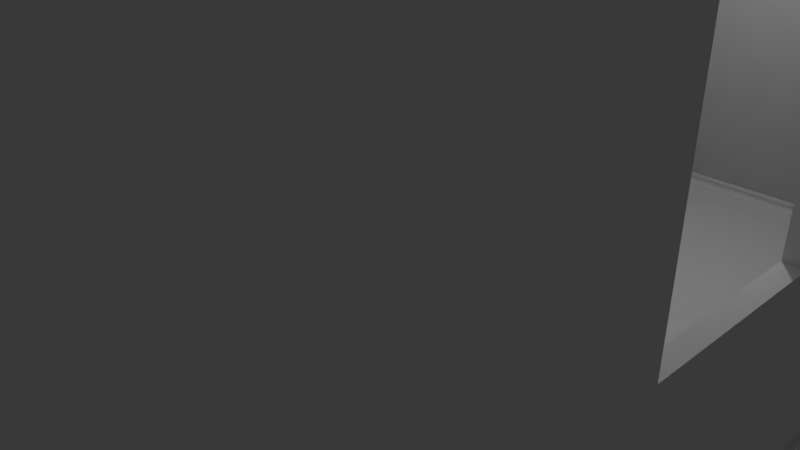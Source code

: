 # Source: Room.blend  (saved by Blender 2.79.0; exported with 4.5.12 LTS)
import bpy
from mathutils import Matrix  # noqa: F401  (used for matrix-valued properties, if any)

bpy.ops.wm.read_factory_settings(use_empty=True)
scene = bpy.context.scene
scene.name = 'Scene'

# ---- collections
col_collection_1 = bpy.data.collections.new('Collection 1'); scene.collection.children.link(col_collection_1)

# ---- materials (node trees are filled in below, after node groups)
mat_material = bpy.data.materials.new('Material')
mat_material.alpha_threshold = 0.0
mat_material.use_transparent_shadow = False
mat_material.roughness = 0.5
mat_material.line_color = (0.0, 0.0, 0.0, 1.0)
mat_material_002 = bpy.data.materials.new('Material.002')
mat_material_002.alpha_threshold = 0.0
mat_material_002.use_transparent_shadow = False
mat_material_002.roughness = 0.5
mat_material_002.line_color = (0.0, 0.0, 0.0, 1.0)
mat_material_003 = bpy.data.materials.new('Material.003')
mat_material_003.alpha_threshold = 0.0
mat_material_003.use_transparent_shadow = False
mat_material_003.roughness = 0.5
mat_material_003.line_color = (0.0, 0.0, 0.0, 1.0)

# ---- material node trees

# ---- world
world_world = bpy.data.worlds.new('World'); scene.world = world_world
world_world.color = (0.05088, 0.05088, 0.05088)
world_world.use_sun_shadow = False
world_world.sun_shadow_jitter_overblur = 0.0
world_world.cycles.sampling_method = 'MANUAL'

# ---- cameras
cam_camera = bpy.data.cameras.new('Camera')
cam_camera.clip_end = 100.0
cam_camera.lens = 35.0
cam_camera.sensor_width = 32.0
cam_camera.sensor_height = 18.0
cam_camera.ortho_scale = 7.314
cam_camera.dof.focus_distance = 0.0
cam_camera.dof.aperture_fstop = 128.0

# ---- lights
light_lamp = bpy.data.lights.new('Lamp', 'POINT')
light_lamp.transmission_factor = 0.0
light_lamp.cutoff_distance = 30.0
light_lamp.energy = 100.0
light_lamp.shadow_buffer_clip_start = 1.001
light_lamp.shadow_soft_size = 0.1
light_lamp.shadow_maximum_resolution = 0.006
light_lamp.use_absolute_resolution = True

# ---- meshes
me_cylinder_001 = bpy.data.meshes.new('Cylinder.001')
me_cylinder_001.from_pydata([(0.0, 1.0, -1.0), (0.0, 1.0, 1.0), (0.1951, 0.9808, -1.0), (0.1951, 0.9808, 1.0), (0.3827, 0.9239, -1.0), (0.3827, 0.9239, 1.0), (0.5556, 0.8315, -1.0), (0.5556, 0.8315, 1.0), (0.7071, 0.7071, -1.0), (0.7071, 0.7071, 1.0), (0.8315, 0.5556, -1.0), (0.8315, 0.5556, 1.0), (0.9239, 0.3827, -1.0), (0.9239, 0.3827, 1.0), (0.9808, 0.1951, -1.0), (0.9808, 0.1951, 1.0), (1.0, 7.55e-08, -1.0), (1.0, 7.55e-08, 1.0), (0.9808, -0.1951, -1.0), (0.9808, -0.1951, 1.0), (0.9239, -0.3827, -1.0), (0.9239, -0.3827, 1.0), (0.8315, -0.5556, -1.0), (0.8315, -0.5556, 1.0), (0.7071, -0.7071, -1.0), (0.7071, -0.7071, 1.0), (0.5556, -0.8315, -1.0), (0.5556, -0.8315, 1.0), (0.3827, -0.9239, -1.0), (0.3827, -0.9239, 1.0), (0.1951, -0.9808, -1.0), (0.1951, -0.9808, 1.0), (-2.384e-07, -1.0, -1.0), (-2.384e-07, -1.0, 1.0), (-0.1951, -0.9808, -1.0), (-0.1951, -0.9808, 1.0), (-0.3827, -0.9239, -1.0), (-0.3827, -0.9239, 1.0), (-0.5556, -0.8315, -1.0), (-0.5556, -0.8315, 1.0), (-0.7071, -0.7071, -1.0), (-0.7071, -0.7071, 1.0), (-0.8315, -0.5556, -1.0), (-0.8315, -0.5556, 1.0), (-0.9239, -0.3827, -1.0), (-0.9239, -0.3827, 1.0), (-0.9808, -0.1951, -1.0), (-0.9808, -0.1951, 1.0), (-1.0, 9.656e-07, -1.0), (-1.0, 9.656e-07, 1.0), (-0.9808, 0.1951, -1.0), (-0.9808, 0.1951, 1.0), (-0.9239, 0.3827, -1.0), (-0.9239, 0.3827, 1.0), (-0.8315, 0.5556, -1.0), (-0.8315, 0.5556, 1.0), (-0.7071, 0.7071, -1.0), (-0.7071, 0.7071, 1.0), (-0.5556, 0.8315, -1.0), (-0.5556, 0.8315, 1.0), (-0.3827, 0.9239, -1.0), (-0.3827, 0.9239, 1.0), (-0.1951, 0.9808, -1.0), (-0.1951, 0.9808, 1.0)], [], [(0, 1, 3, 2), (2, 3, 5, 4), (4, 5, 7, 6), (6, 7, 9, 8), (8, 9, 11, 10), (10, 11, 13, 12), (12, 13, 15, 14), (14, 15, 17, 16), (16, 17, 19, 18), (18, 19, 21, 20), (20, 21, 23, 22), (22, 23, 25, 24), (24, 25, 27, 26), (26, 27, 29, 28), (28, 29, 31, 30), (30, 31, 33, 32), (32, 33, 35, 34), (34, 35, 37, 36), (36, 37, 39, 38), (38, 39, 41, 40), (40, 41, 43, 42), (42, 43, 45, 44), (44, 45, 47, 46), (46, 47, 49, 48), (48, 49, 51, 50), (50, 51, 53, 52), (52, 53, 55, 54), (54, 55, 57, 56), (56, 57, 59, 58), (58, 59, 61, 60), (3, 1, 63, 61, 59, 57, 55, 53, 51, 49, 47, 45, 43, 41, 39, 37, 35, 33, 31, 29, 27, 25, 23, 21, 19, 17, 15, 13, 11, 9, 7, 5), (60, 61, 63, 62), (62, 63, 1, 0), (0, 2, 4, 6, 8, 10, 12, 14, 16, 18, 20, 22, 24, 26, 28, 30, 32, 34, 36, 38, 40, 42, 44, 46, 48, 50, 52, 54, 56, 58, 60, 62)])
me_cylinder_001.polygons.foreach_set('use_smooth', [True] * 34)
_uv = me_cylinder_001.uv_layers.new(name='UVMap')
_uv.uv.foreach_set('vector', [0.8595, 0.5, 0.8595, 1.0, 0.8187, 1.0, 0.8187, 0.5, 0.8187, 0.5, 0.8187, 1.0, 0.7787, 1.0, 0.7787, 0.5, 0.7787, 0.5, 0.7787, 1.0, 0.741, 1.0, 0.741, 0.5, 0.741, 0.5, 0.741, 1.0, 0.7071, 1.0, 0.7071, 0.5, 1.0, 1.49e-08, 1.0, 0.5, 0.9712, 0.5, 0.9712, 0.0, 0.9712, 0.0, 0.9712, 0.5, 0.9372, 0.5, 0.9372, 1.49e-08, 0.9372, 1.49e-08, 0.9372, 0.5, 0.8995, 0.5, 0.8995, 2.98e-08, 0.8995, 2.98e-08, 0.8995, 0.5, 0.8595, 0.5, 0.8595, 0.0, 0.8595, 0.0, 0.8595, 0.5, 0.8187, 0.5, 0.8187, 1.49e-08, 0.8187, 1.49e-08, 0.8187, 0.5, 0.7787, 0.5, 0.7787, 0.0, 0.7787, 0.0, 0.7787, 0.5, 0.741, 0.5, 0.741, 2.98e-08, 0.741, 2.98e-08, 0.741, 0.5, 0.7071, 0.5, 0.7071, 1.49e-08, 0.4142, 0.5, 0.4142, 0.0, 0.4481, 0.0, 0.4481, 0.5, 0.4481, 0.5, 0.4481, 0.0, 0.4858, 2.98e-08, 0.4858, 0.5, 0.4858, 0.5, 0.4858, 2.98e-08, 0.5258, 0.0, 0.5258, 0.5, 0.5258, 0.5, 0.5258, 0.0, 0.5666, 0.0, 0.5666, 0.5, 0.5666, 0.5, 0.5666, 0.0, 0.6066, 0.0, 0.6066, 0.5, 0.6066, 0.5, 0.6066, 0.0, 0.6443, 2.98e-08, 0.6443, 0.5, 0.6443, 0.5, 0.6443, 2.98e-08, 0.6783, 0.0, 0.6783, 0.5, 0.6783, 0.5, 0.6783, 0.0, 0.7071, 0.0, 0.7071, 0.5, 0.7071, 0.5, 0.7071, 1.0, 0.6732, 1.0, 0.6732, 0.5, 0.6732, 0.5, 0.6732, 1.0, 0.6355, 1.0, 0.6355, 0.5, 0.6355, 0.5, 0.6355, 1.0, 0.5955, 1.0, 0.5955, 0.5, 0.5955, 0.5, 0.5955, 1.0, 0.5547, 1.0, 0.5547, 0.5, 0.5547, 0.5, 0.5547, 1.0, 0.5147, 1.0, 0.5147, 0.5, 0.5147, 0.5, 0.5147, 1.0, 0.477, 1.0, 0.477, 0.5, 0.477, 0.5, 0.477, 1.0, 0.4431, 1.0, 0.4431, 0.5, 0.4431, 0.5, 0.4431, 1.0, 0.4142, 1.0, 0.4142, 0.5, 1.0, 0.5, 1.0, 1.0, 0.9712, 1.0, 0.9712, 0.5, 0.9712, 0.5, 0.9712, 1.0, 0.9372, 1.0, 0.9372, 0.5, 0.2675, 0.9856, 0.2275, 0.9952, 0.1867, 0.9952, 0.1467, 0.9856, 0.109, 0.9669, 0.07508, 0.9396, 0.04624, 0.905, 0.02357, 0.8642, 0.007959, 0.819, 0.0, 0.7709, 0.0, 0.7219, 0.007959, 0.6738, 0.02357, 0.6285, 0.04624, 0.5878, 0.07508, 0.5531, 0.109, 0.5259, 0.1467, 0.5072, 0.1867, 0.4976, 0.2275, 0.4976, 0.2675, 0.5072, 0.3052, 0.5259, 0.3391, 0.5531, 0.368, 0.5878, 0.3906, 0.6285, 0.4063, 0.6738, 0.4142, 0.7219, 0.4142, 0.7709, 0.4063, 0.819, 0.3906, 0.8642, 0.368, 0.905, 0.3391, 0.9396, 0.3052, 0.9669, 0.9372, 0.5, 0.9372, 1.0, 0.8995, 1.0, 0.8995, 0.5, 0.8995, 0.5, 0.8995, 1.0, 0.8595, 1.0, 0.8595, 0.5, 2.481e-08, 0.2733, 0.0, 0.2243, 0.007959, 0.1762, 0.02357, 0.1309, 0.04624, 0.0902, 0.07508, 0.05554, 0.109, 0.02832, 0.1467, 0.009561, 0.1867, 2.98e-08, 0.2275, 0.0, 0.2675, 0.009561, 0.3052, 0.02832, 0.3391, 0.05554, 0.368, 0.0902, 0.3906, 0.1309, 0.4063, 0.1762, 0.4142, 0.2243, 0.4142, 0.2733, 0.4063, 0.3214, 0.3906, 0.3666, 0.368, 0.4074, 0.3391, 0.442, 0.3052, 0.4693, 0.2675, 0.488, 0.2275, 0.4976, 0.1867, 0.4976, 0.1467, 0.488, 0.109, 0.4693, 0.07508, 0.442, 0.04624, 0.4074, 0.02357, 0.3666, 0.007959, 0.3214])
me_cylinder_001.use_remesh_preserve_volume = False
me_cylinder_001.use_remesh_preserve_attributes = False
me_cylinder_001.use_mirror_vertex_groups = False
me_cylinder_001.update()
me_cube_044 = bpy.data.meshes.new('Cube.044')
me_cube_044.from_pydata([(-1.0, -1.0, -1.0), (-1.0, -1.0, 1.0), (-1.0, 1.0, -1.0), (-1.0, 1.0, 1.0), (1.0, -1.0, -1.0), (1.0, -1.0, 1.0), (1.0, 1.0, -1.0), (1.0, 1.0, 1.0)], [], [(0, 1, 3, 2), (2, 3, 7, 6), (6, 7, 5, 4), (4, 5, 1, 0), (2, 6, 4, 0), (7, 3, 1, 5)])
_uv = me_cube_044.uv_layers.new(name='UVMap')
_uv.uv.foreach_set('vector', [0.0, 0.0, 1.0, 0.0, 1.0, 1.0, 0.0, 1.0, 0.0, 0.0, 1.0, 0.0, 1.0, 1.0, 0.0, 1.0, 0.0, 0.0, 1.0, 0.0, 1.0, 1.0, 0.0, 1.0, 0.0, 0.0, 1.0, 0.0, 1.0, 1.0, 0.0, 1.0, 0.0, 0.0, 1.0, 0.0, 1.0, 1.0, 0.0, 1.0, 0.0, 0.0, 1.0, 0.0, 1.0, 1.0, 0.0, 1.0])
me_cube_044.use_remesh_preserve_volume = False
me_cube_044.use_remesh_preserve_attributes = False
me_cube_044.use_mirror_vertex_groups = False
me_cube_044.update()
me_cube_003 = bpy.data.meshes.new('Cube.003')
me_cube_003.from_pydata([(-7.62, -5.04, -0.1488), (-7.62, -5.04, 0.1488), (-7.62, 5.04, -0.1488), (-7.62, 5.04, 0.1488), (7.62, -5.04, -0.1488), (7.62, -5.04, 0.1488), (7.62, 5.04, -0.1488), (7.62, 5.04, 0.1488)], [], [(0, 1, 3, 2), (2, 3, 7, 6), (6, 7, 5, 4), (4, 5, 1, 0), (2, 6, 4, 0), (7, 3, 1, 5)])
_uv = me_cube_003.uv_layers.new(name='UVMap')
_uv.uv.foreach_set('vector', [1.0, 0.5, 0.9859, 0.5, 0.9859, 0.0, 1.0, 0.0, 0.9717, 0.756, 0.9576, 0.756, 0.9576, 0.0, 0.9717, 0.0, 1.0, 1.0, 0.9859, 1.0, 0.9859, 0.5, 1.0, 0.5, 0.9717, 0.0, 0.9859, 0.0, 0.9859, 0.756, 0.9717, 0.756, 1.359e-07, 0.756, 0.0, 4.731e-08, 0.4788, 0.0, 0.4788, 0.756, 0.9576, 0.0, 0.9576, 0.756, 0.4788, 0.756, 0.4788, 4.731e-08])
me_cube_003.use_remesh_preserve_volume = False
me_cube_003.use_remesh_preserve_attributes = False
me_cube_003.use_mirror_vertex_groups = False
me_cube_003.update()
me_cube_050 = bpy.data.meshes.new('Cube.050')
me_cube_050.from_pydata([(-4.94, -0.09, -3.995), (-4.94, -0.09, 3.995), (-4.94, 0.09, -3.995), (-4.94, 0.09, 3.995), (4.94, -0.09, -3.995), (4.94, -0.09, 3.995), (4.94, 0.09, -3.995), (4.94, 0.09, 3.995)], [], [(0, 1, 3, 2), (2, 3, 7, 6), (6, 7, 5, 4), (4, 5, 1, 0), (2, 6, 4, 0), (7, 3, 1, 5)])
_uv = me_cube_050.uv_layers.new(name='UVMap')
_uv.uv.foreach_set('vector', [0.0, 0.0, 1.0, 0.0, 1.0, 1.0, 0.0, 1.0, 0.0, 0.0, 1.0, 0.0, 1.0, 1.0, 0.0, 1.0, 0.0, 0.0, 1.0, 0.0, 1.0, 1.0, 0.0, 1.0, 0.0, 0.0, 1.0, 0.0, 1.0, 1.0, 0.0, 1.0, 0.0, 0.0, 1.0, 0.0, 1.0, 1.0, 0.0, 1.0, 0.0, 0.0, 1.0, 0.0, 1.0, 1.0, 0.0, 1.0])
me_cube_050.use_remesh_preserve_volume = False
me_cube_050.use_remesh_preserve_attributes = False
me_cube_050.use_mirror_vertex_groups = False
me_cube_050.update()
me_cube_050.normals_split_custom_set([tuple(v) for v in zip(*[iter([-0.5774, -0.5773, -0.5774, -0.5774, -0.5773, 0.5774, -0.5774, 0.5773, 0.5774, -0.5774, 0.5773, -0.5774, -0.5774, 0.5774, -0.5773, -0.5773, 0.5774, 0.5774, 0.5774, 0.5774, 0.5773, 0.5773, 0.5774, -0.5774, 0.5774, 0.5773, -0.5774, 0.5774, 0.5773, 0.5774, 0.5774, -0.5773, 0.5774, 0.5774, -0.5773, -0.5774, 0.5774, -0.5774, -0.5773, 0.5773, -0.5774, 0.5774, -0.5774, -0.5774, 0.5773, -0.5773, -0.5774, -0.5774, -0.5774, 0.5773, -0.5774, 0.5774, 0.5773, -0.5774, 0.5774, -0.5773, -0.5774, -0.5774, -0.5773, -0.5774, 0.5774, 0.5773, 0.5774, -0.5774, 0.5773, 0.5774, -0.5774, -0.5773, 0.5774, 0.5774, -0.5773, 0.5774])] * 3)])
me_cube_034 = bpy.data.meshes.new('Cube.034')
me_cube_034.from_pydata([(-1.0, -1.0, -1.0), (-1.0, -1.0, 1.0), (-1.0, 1.0, -1.0), (-1.0, 1.0, 1.0), (1.0, -1.0, -1.0), (1.0, -1.0, 1.0), (1.0, 1.0, -1.0), (1.0, 1.0, 1.0)], [], [(0, 1, 3, 2), (2, 3, 7, 6), (6, 7, 5, 4), (4, 5, 1, 0), (2, 6, 4, 0), (7, 3, 1, 5)])
me_cube_034.use_remesh_preserve_volume = False
me_cube_034.use_remesh_preserve_attributes = False
me_cube_034.use_mirror_vertex_groups = False
me_cube_034.update()
me_cube_028 = bpy.data.meshes.new('Cube.028')
me_cube_028.from_pydata([(5.0, 0.01911, 0.08089), (-5.0, 0.01911, 0.08089), (5.0, 0.01911, -0.08089), (-5.0, 0.01911, -0.08089), (5.0, 0.08089, 0.08089), (-5.0, 0.08089, 0.08089), (5.0, 0.08089, -0.08089), (-5.0, 0.08089, -0.08089), (5.0, 0.01911, -0.05506), (5.0, 0.01911, -0.03195), (5.0, 0.01911, -0.008836), (5.0, 0.01911, 0.01428), (5.0, 0.01911, 0.03739), (5.0, 0.01911, 0.0605), (-5.0, 0.01911, 0.0605), (-5.0, 0.01911, 0.03739), (-5.0, 0.01911, 0.01427), (-5.0, 0.01911, -0.008836), (-5.0, 0.01911, -0.03195), (-5.0, 0.01911, -0.05506), (5.0, 0.08089, 0.0605), (5.0, 0.06471, 0.03739), (5.0, 0.05662, 0.01428), (5.0, 0.05662, -0.008836), (5.0, 0.06471, -0.03195), (5.0, 0.08089, -0.05506), (-5.0, 0.08089, -0.05506), (-5.0, 0.06471, -0.03195), (-5.0, 0.05662, -0.008836), (-5.0, 0.05662, 0.01427), (-5.0, 0.06471, 0.03739), (-5.0, 0.08089, 0.0605)], [], [(8, 19, 3, 2), (2, 3, 7, 6), (20, 31, 5, 4), (4, 5, 1, 0), (13, 20, 4, 0), (31, 14, 1, 5), (7, 3, 19, 26), (26, 19, 18, 27), (27, 18, 17, 28), (28, 17, 16, 29), (29, 16, 15, 30), (30, 15, 14, 31), (2, 6, 25, 8), (8, 25, 24, 9), (9, 24, 23, 10), (10, 23, 22, 11), (11, 22, 21, 12), (12, 21, 20, 13), (6, 7, 26, 25), (25, 26, 27, 24), (24, 27, 28, 23), (23, 28, 29, 22), (22, 29, 30, 21), (21, 30, 31, 20), (0, 1, 14, 13), (13, 14, 15, 12), (12, 15, 16, 11), (11, 16, 17, 10), (10, 17, 18, 9), (9, 18, 19, 8)])
_uv = me_cube_028.uv_layers.new(name='UVMap')
_uv.uv.foreach_set('vector', [0.0, 0.0, 1.0, 0.0, 1.0, 1.0, 0.0, 1.0, 0.0, 0.0, 1.0, 0.0, 1.0, 1.0, 0.0, 1.0, 0.0, 0.0, 1.0, 0.0, 1.0, 1.0, 0.0, 1.0, 0.0, 0.0, 1.0, 0.0, 1.0, 1.0, 0.0, 1.0, 0.0, 0.0, 1.0, 0.0, 1.0, 1.0, 0.0, 1.0, 0.0, 0.0, 1.0, 0.0, 1.0, 1.0, 0.0, 1.0, 0.0, 0.0, 1.0, 0.0, 1.0, 1.0, 0.0, 1.0, 0.0, 0.0, 1.0, 0.0, 1.0, 1.0, 0.0, 1.0, 0.0, 0.0, 1.0, 0.0, 1.0, 1.0, 0.0, 1.0, 0.0, 0.0, 1.0, 0.0, 1.0, 1.0, 0.0, 1.0, 0.0, 0.0, 1.0, 0.0, 1.0, 1.0, 0.0, 1.0, 0.0, 0.0, 1.0, 0.0, 1.0, 1.0, 0.0, 1.0, 0.0, 0.0, 1.0, 0.0, 1.0, 1.0, 0.0, 1.0, 0.0, 0.0, 1.0, 0.0, 1.0, 1.0, 0.0, 1.0, 0.0, 0.0, 1.0, 0.0, 1.0, 1.0, 0.0, 1.0, 0.0, 0.0, 1.0, 0.0, 1.0, 1.0, 0.0, 1.0, 0.0, 0.0, 1.0, 0.0, 1.0, 1.0, 0.0, 1.0, 0.0, 0.0, 1.0, 0.0, 1.0, 1.0, 0.0, 1.0, 0.0, 0.0, 1.0, 0.0, 1.0, 1.0, 0.0, 1.0, 0.0, 0.0, 1.0, 0.0, 1.0, 1.0, 0.0, 1.0, 0.0, 0.0, 1.0, 0.0, 1.0, 1.0, 0.0, 1.0, 0.0, 0.0, 1.0, 0.0, 1.0, 1.0, 0.0, 1.0, 0.0, 0.0, 1.0, 0.0, 1.0, 1.0, 0.0, 1.0, 0.0, 0.0, 1.0, 0.0, 1.0, 1.0, 0.0, 1.0, 0.0, 0.0, 1.0, 0.0, 1.0, 1.0, 0.0, 1.0, 0.0, 0.0, 1.0, 0.0, 1.0, 1.0, 0.0, 1.0, 0.0, 0.0, 1.0, 0.0, 1.0, 1.0, 0.0, 1.0, 0.0, 0.0, 1.0, 0.0, 1.0, 1.0, 0.0, 1.0, 0.0, 0.0, 1.0, 0.0, 1.0, 1.0, 0.0, 1.0, 0.0, 0.0, 1.0, 0.0, 1.0, 1.0, 0.0, 1.0])
me_cube_028.use_remesh_preserve_volume = False
me_cube_028.use_remesh_preserve_attributes = False
me_cube_028.use_mirror_vertex_groups = False
me_cube_028.update()
me_cube_009 = bpy.data.meshes.new('Cube.009')
me_cube_009.from_pydata([(-1.0, -1.0, -0.6325), (-1.0, -1.0, 1.641), (-1.0, 1.0, -0.6325), (-1.0, 1.0, 1.641), (1.0, -1.0, -0.6325), (1.0, -1.0, 1.641), (1.0, 1.0, -0.6325), (1.0, 1.0, 1.641), (0.1122, 1.0, -0.6325), (-0.7862, 1.0, -0.6325), (-0.7862, 1.0, 1.641), (0.1122, 1.0, 1.641), (-0.7862, -1.0, -0.6325), (0.1122, -1.0, -0.6325), (0.1122, -1.0, 1.641), (-0.7862, -1.0, 1.641), (-1.0, -1.0, -0.05171), (-1.0, -1.0, 1.171), (-1.0, 1.0, 1.171), (-1.0, 1.0, -0.05171), (1.0, 1.0, 1.171), (1.0, 1.0, -0.05171), (1.0, -1.0, 1.171), (1.0, -1.0, -0.05171), (0.1122, -1.0, 1.171), (0.1122, -1.0, -0.05171), (-0.7862, -1.0, 1.171), (-0.7862, -1.0, -0.05171), (-0.7862, 1.0, 1.171), (-0.7862, 1.0, -0.05171), (0.1122, 1.0, 1.171), (0.1122, 1.0, -0.05171)], [], [(17, 1, 3, 18), (30, 11, 7, 20), (20, 7, 5, 22), (8, 6, 4, 13), (10, 3, 1, 15), (7, 11, 14, 5), (11, 10, 15, 14), (2, 9, 12, 0), (8, 13, 25, 31), (18, 3, 10, 28), (28, 10, 11, 30), (27, 29, 28, 26), (2, 19, 29, 9), (19, 18, 28, 29), (28, 30, 24, 26), (6, 21, 23, 4), (21, 20, 22, 23), (8, 31, 21, 6), (31, 30, 20, 21), (0, 16, 19, 2), (16, 17, 18, 19), (25, 24, 30, 31), (9, 29, 27, 12), (17, 22, 5, 1), (16, 27, 26, 17), (23, 25, 13, 4), (23, 22, 24, 25), (12, 27, 16, 0)])
_uv = me_cube_009.uv_layers.new(name='UVMap')
_uv.uv.foreach_set('vector', [0.0, 0.0, 1.0, 0.0, 1.0, 1.0, 0.0, 1.0, 0.0, 0.0, 1.0, 0.0, 1.0, 1.0, 0.0, 1.0, 0.0, 0.0, 1.0, 0.0, 1.0, 1.0, 0.0, 1.0, 0.0, 0.0, 1.0, 0.0, 1.0, 1.0, 0.0, 1.0, 0.0, 0.0, 1.0, 0.0, 1.0, 1.0, 0.0, 1.0, 0.0, 0.0, 1.0, 0.0, 1.0, 1.0, 0.0, 1.0, 0.0, 0.0, 1.0, 0.0, 1.0, 1.0, 0.0, 1.0, 0.0, 0.0, 1.0, 0.0, 1.0, 1.0, 0.0, 1.0, 0.0, 0.0, 0.0, 1.0, 0.0, 0.0, 1.0, 0.0, 0.0, 0.0, 1.0, 0.0, 1.0, 1.0, 0.0, 1.0, 0.0, 0.0, 1.0, 0.0, 1.0, 1.0, 0.0, 1.0, 0.0, 0.0, 1.0, 0.0, 1.0, 1.0, 0.0, 1.0, 0.0, 0.0, 1.0, 0.0, 1.0, 1.0, 0.0, 1.0, 0.0, 0.0, 1.0, 0.0, 1.0, 1.0, 0.0, 1.0, 0.0, 0.0, 1.0, 0.0, 1.0, 1.0, 0.0, 1.0, 0.0, 0.0, 1.0, 0.0, 1.0, 1.0, 0.0, 1.0, 0.0, 0.0, 1.0, 0.0, 1.0, 1.0, 0.0, 1.0, 0.0, 0.0, 1.0, 0.0, 1.0, 1.0, 0.0, 1.0, 0.0, 0.0, 1.0, 0.0, 1.0, 1.0, 0.0, 1.0, 0.0, 0.0, 1.0, 0.0, 1.0, 1.0, 0.0, 1.0, 0.0, 0.0, 1.0, 0.0, 1.0, 1.0, 0.0, 1.0, 0.0, 0.0, 1.0, 0.0, 1.0, 1.0, 0.0, 1.0, 0.0, 1.0, 1.0, 1.0, 0.0, 0.0, 0.0, 1.591e-07, 0.0, 0.0, 1.0, 0.0, 1.0, 1.0, 0.0, 1.0, 0.0, 0.0, 1.0, 0.0, 1.0, 1.0, 0.0, 1.0, 0.0, 0.0, 0.0, 1.0, 0.0, 1.0, 1.0, 1.0, 0.0, 0.0, 1.0, 0.0, 1.0, 1.0, 0.0, 1.0, 0.0, 1.591e-07, 1.0, 0.0, 1.0, 1.0, 1.552e-07, 1.0])
me_cube_009.use_remesh_preserve_volume = False
me_cube_009.use_remesh_preserve_attributes = False
me_cube_009.use_mirror_vertex_groups = False
me_cube_009.update()
me_cube_008 = bpy.data.meshes.new('Cube.008')
me_cube_008.from_pydata([(0.1, -5.01, -5.535), (0.1, -5.01, 6.468), (-0.1, -5.01, -5.535), (-0.1, -5.01, 6.468), (0.1, 5.01, -5.535), (0.1, 5.01, 6.468), (-0.1, 5.01, -5.535), (-0.1, 5.01, 6.468)], [], [(0, 1, 3, 2), (2, 3, 7, 6), (6, 7, 5, 4), (4, 5, 1, 0), (2, 6, 4, 0), (7, 3, 1, 5)])
_uv = me_cube_008.uv_layers.new(name='UVMap')
_uv.uv.foreach_set('vector', [0.0, 0.0, 1.0, 0.0, 1.0, 1.0, 0.0, 1.0, 0.0, 0.0, 1.0, 0.0, 1.0, 1.0, 0.0, 1.0, 0.0, 0.0, 1.0, 0.0, 1.0, 1.0, 0.0, 1.0, 0.0, 0.0, 1.0, 0.0, 1.0, 1.0, 0.0, 1.0, 0.0, 0.0, 1.0, 0.0, 1.0, 1.0, 0.0, 1.0, 0.0, 1.0, 5.439e-06, 0.0, 1.0, 0.0, 1.0, 1.0])
me_cube_008.use_remesh_preserve_volume = False
me_cube_008.use_remesh_preserve_attributes = False
me_cube_008.use_mirror_vertex_groups = False
me_cube_008.update()
me_cylinder = bpy.data.meshes.new('Cylinder')
me_cylinder.from_pydata([(0.3523, 1.318, -8.492), (-0.5595, 3.25, 8.519), (1.646, 1.332, -8.497), (1.091, 3.239, 8.523), (2.663, 1.408, -8.503), (2.61, 3.281, 8.525), (3.593, 1.583, -8.508), (3.658, 3.416, 8.527), (4.947, 1.685, -8.512), (4.679, 3.308, 8.527), (6.322, 1.5, -8.514), (5.306, 2.859, 8.53), (6.917, 0.9668, -8.518), (5.792, 2.163, 8.533), (7.473, 0.2786, -8.521), (6.083, 1.507, 8.535), (7.442, -0.6847, -8.525), (6.136, 0.4676, 8.537), (6.94, -2.187, -8.528), (5.771, -1.028, 8.538), (6.757, -3.414, -8.527), (5.455, -2.123, 8.538), (7.084, -4.733, -8.52), (5.246, -2.955, 8.535), (6.445, -6.124, -8.519), (5.443, -4.033, 8.526), (4.722, -5.609, -8.516), (5.189, -5.255, 8.519), (3.029, -5.719, -8.515), (4.299, -5.155, 8.516), (1.146, -5.67, -8.522), (2.806, -5.182, 8.516), (-0.6967, -5.629, -8.523), (1.277, -5.204, 8.516), (-1.982, -5.698, -8.521), (-0.4043, -5.265, 8.522), (-3.68, -5.779, -8.516), (-1.791, -5.369, 8.521), (-5.474, -6.42, -8.52), (-3.964, -5.55, 8.52), (-6.009, -5.505, -8.522), (-6.024, -6.024, 8.52), (-5.988, -4.382, -8.514), (-6.306, -4.935, 8.521), (-5.855, -3.332, -8.506), (-6.138, -3.731, 8.522), (-5.883, -2.131, -8.502), (-6.623, -2.234, 8.522), (-6.293, -0.6909, -8.503), (-7.141, -0.37, 8.522), (-6.227, -0.04754, -8.504), (-7.362, 1.021, 8.52), (-5.939, 0.8752, -8.499), (-7.039, 2.214, 8.513), (-5.139, 1.504, -8.495), (-6.169, 2.986, 8.513), (-3.631, 1.598, -8.488), (-5.079, 3.368, 8.511), (-2.428, 1.485, -8.485), (-3.987, 3.412, 8.511), (-1.682, 1.384, -8.485), (-2.819, 3.294, 8.513), (-0.7037, 1.321, -8.486), (-1.621, 3.299, 8.515)], [], [(0, 1, 3, 2), (2, 3, 5, 4), (4, 5, 7, 6), (6, 7, 9, 8), (8, 9, 11, 10), (10, 11, 13, 12), (12, 13, 15, 14), (14, 15, 17, 16), (16, 17, 19, 18), (18, 19, 21, 20), (20, 21, 23, 22), (22, 23, 25, 24), (24, 25, 27, 26), (26, 27, 29, 28), (28, 29, 31, 30), (30, 31, 33, 32), (32, 33, 35, 34), (34, 35, 37, 36), (36, 37, 39, 38), (38, 39, 41, 40), (40, 41, 43, 42), (42, 43, 45, 44), (44, 45, 47, 46), (46, 47, 49, 48), (48, 49, 51, 50), (50, 51, 53, 52), (52, 53, 55, 54), (54, 55, 57, 56), (56, 57, 59, 58), (58, 59, 61, 60), (3, 1, 63, 61, 59, 57, 55, 53, 51, 49, 47, 45, 43, 41, 39, 37, 35, 33, 31, 29, 27, 25, 23, 21, 19, 17, 15, 13, 11, 9, 7, 5), (60, 61, 63, 62), (62, 63, 1, 0), (0, 2, 4, 6, 8, 10, 12, 14, 16, 18, 20, 22, 24, 26, 28, 30, 32, 34, 36, 38, 40, 42, 44, 46, 48, 50, 52, 54, 56, 58, 60, 62)])
me_cylinder.use_remesh_preserve_volume = False
me_cylinder.use_remesh_preserve_attributes = False
me_cylinder.use_mirror_vertex_groups = False
me_cylinder.update()
me_cube_002 = bpy.data.meshes.new('Cube.002')
me_cube_002.from_pydata([(-1.0, -1.0, -1.0), (-1.0, -1.0, 1.0), (-1.0, 1.0, -1.0), (-1.0, 1.0, 1.0), (1.0, -1.0, -1.0), (1.0, -1.0, 1.0), (1.0, 1.0, -1.0), (1.0, 1.0, 1.0)], [], [(0, 1, 3, 2), (2, 3, 7, 6), (6, 7, 5, 4), (4, 5, 1, 0), (2, 6, 4, 0), (7, 3, 1, 5)])
me_cube_002.use_remesh_preserve_volume = False
me_cube_002.use_remesh_preserve_attributes = False
me_cube_002.use_mirror_vertex_groups = False
me_cube_002.update()
me_cube_007 = bpy.data.meshes.new('Cube.007')
me_cube_007.from_pydata([(-1.0, -0.2925, -0.4585), (-1.0, -0.2925, -0.2635), (-1.0, 0.9359, -0.4585), (-1.0, 0.9359, 1.0), (1.0, -0.2925, -0.4585), (1.0, -0.2925, -0.2635), (1.0, 0.9359, -0.4585), (1.0, 0.9359, 1.0), (-1.0, 0.1874, 0.278), (-1.0, 0.3515, 0.278), (-1.0, 0.3515, 0.4585), (-1.0, 0.5157, 0.4585), (-1.0, 0.5157, 0.639), (-1.0, 0.6563, 0.639), (-1.0, 0.6563, 0.8195), (-1.0, 0.7968, 0.8195), (-1.0, 0.7968, 1.0), (1.0, 0.7968, 1.0), (1.0, 0.7968, 0.8195), (1.0, 0.6563, 0.8195), (1.0, 0.6563, 0.639), (1.0, 0.5157, 0.639), (1.0, 0.5157, 0.4585), (1.0, 0.3515, 0.4585), (1.0, 0.3515, 0.278), (1.0, 0.1874, 0.278), (1.0, 0.1874, 0.09747), (-1.0, 0.1874, 0.09747), (1.0, 0.02264, 0.09747), (1.0, 0.02264, -0.08303), (1.0, -0.1403, -0.08303), (-1.0, -0.1403, -0.08303), (-1.0, 0.02264, -0.08303), (-1.0, 0.02264, 0.09747), (1.0, -0.1403, -0.2635), (-1.0, -0.1403, -0.2635)], [], [(2, 3, 7, 6), (4, 5, 1, 0), (34, 35, 1, 5), (7, 3, 16, 17), (17, 16, 15, 18), (18, 15, 14, 19), (19, 14, 13, 20), (20, 13, 12, 21), (21, 12, 11, 22), (22, 11, 10, 23), (23, 10, 9, 24), (24, 9, 8, 25), (6, 4, 0, 2), (25, 8, 27, 26), (26, 27, 33, 28), (28, 33, 32, 29), (29, 32, 31, 30), (30, 31, 35, 34), (0, 1, 35, 31, 32, 33, 27, 8, 9, 10, 11, 12, 13, 14, 15, 16, 3, 2), (6, 7, 17, 18, 19, 20, 21, 22, 23, 24, 25, 26, 28, 29, 30, 34, 5, 4)])
_uv = me_cube_007.uv_layers.new(name='UVMap')
_uv.uv.foreach_set('vector', [0.0, 0.0, 1.0, 0.0, 1.0, 1.0, 0.0, 1.0, 0.0, 0.0, 1.0, 0.0, 1.0, 1.0, 0.0, 1.0, 0.0, 0.0, 1.0, 0.0, 1.0, 1.0, 0.0, 1.0, 0.0, 0.0, 1.0, 0.0, 1.0, 1.0, 0.0, 1.0, 0.0, 0.0, 1.0, 0.0, 1.0, 1.0, 0.0, 1.0, 0.0, 0.0, 1.0, 0.0, 1.0, 1.0, 0.0, 1.0, 0.0, 0.0, 1.0, 0.0, 1.0, 1.0, 0.0, 1.0, 0.0, 0.0, 1.0, 0.0, 1.0, 1.0, 0.0, 1.0, 0.0, 0.0, 1.0, 0.0, 1.0, 1.0, 0.0, 1.0, 0.0, 0.0, 1.0, 0.0, 1.0, 1.0, 0.0, 1.0, 0.0, 0.0, 1.0, 0.0, 1.0, 1.0, 0.0, 1.0, 0.0, 0.0, 1.0, 0.0, 1.0, 1.0, 0.0, 1.0, 0.0, 0.0, 1.0, 0.0, 1.0, 1.0, 0.0, 1.0, 0.0, 0.0, 1.0, 0.0, 1.0, 1.0, 0.0, 1.0, 0.0, 0.0, 1.0, 0.0, 1.0, 1.0, 0.0, 1.0, 0.0, 0.0, 1.0, 0.0, 1.0, 1.0, 0.0, 1.0, 0.0, 0.0, 1.0, 0.0, 1.0, 1.0, 0.0, 1.0, 0.0, 0.0, 1.0, 0.0, 1.0, 1.0, 0.0, 1.0, 0.5, 1.0, 0.671, 0.9698, 0.8214, 0.883, 0.933, 0.75, 0.9924, 0.5868, 0.9924, 0.4132, 0.933, 0.25, 0.8214, 0.117, 0.671, 0.03015, 0.5, 0.0, 0.329, 0.03015, 0.1786, 0.117, 0.06699, 0.25, 0.007596, 0.4132, 0.007596, 0.5868, 0.06699, 0.75, 0.1786, 0.883, 0.329, 0.9698, 0.5, 1.0, 0.671, 0.9698, 0.8214, 0.883, 0.933, 0.75, 0.9924, 0.5868, 0.9924, 0.4132, 0.933, 0.25, 0.8214, 0.117, 0.671, 0.03015, 0.5, 0.0, 0.329, 0.03015, 0.1786, 0.117, 0.06699, 0.25, 0.007596, 0.4132, 0.007596, 0.5868, 0.06699, 0.75, 0.1786, 0.883, 0.329, 0.9698])
me_cube_007.use_remesh_preserve_volume = False
me_cube_007.use_remesh_preserve_attributes = False
me_cube_007.use_mirror_vertex_groups = False
me_cube_007.update()
me_cube_001 = bpy.data.meshes.new('Cube.001')
me_cube_001.from_pydata([(0.5461, -4.599, -3.482), (0.5461, -4.599, 4.418), (0.3461, -4.599, -3.482), (0.3461, -4.599, 4.418), (0.5461, 5.401, -3.482), (0.5461, 5.401, 4.418), (0.3461, 5.401, -3.482), (0.3461, 5.401, 4.418), (0.3461, 1.668, -3.482), (0.3461, -0.9652, -3.482), (0.3461, -0.9652, 4.418), (0.3461, 1.668, 4.418), (0.5461, -0.9652, -3.482), (0.5461, 1.668, -3.482), (0.5461, 1.668, 4.418), (0.5461, -0.9652, 4.418), (0.5461, -4.599, 2.735), (0.3461, -4.599, 2.735), (0.3461, 5.401, 2.735), (0.5461, 5.401, 2.735), (0.5461, 1.668, 2.735), (0.5461, -0.9652, 2.735), (0.3461, -0.9652, 2.735), (0.3461, 1.668, 2.735)], [(8, 18), (7, 23), (11, 22), (10, 17), (2, 22)], [(16, 1, 3, 17), (23, 11, 7, 18), (18, 7, 5, 19), (8, 6, 4, 13), (10, 3, 1, 15), (7, 11, 14, 5), (11, 10, 15, 14), (2, 9, 12, 0), (9, 8, 13, 12), (17, 3, 10, 22), (22, 10, 11, 23), (23, 8, 13, 20), (2, 17, 22, 9), (22, 23, 20, 21), (1, 16, 0, 12, 21, 20, 13, 4, 19, 5, 14, 15), (6, 18, 19, 4), (8, 23, 18, 6), (0, 16, 17, 2), (9, 22, 21, 12)])
_k = set([(0, 2), (0, 12), (0, 16), (1, 3), (1, 15), (1, 16), (4, 6), (4, 13), (4, 19), (5, 7), (5, 14), (5, 19), (8, 13), (9, 12), (10, 15), (11, 14), (12, 13), (12, 21), (13, 20), (14, 15), (16, 17), (18, 19), (20, 21), (20, 23), (21, 22)])
me_cube_001.attributes.new('sharp_edge', 'BOOLEAN', 'EDGE').data.foreach_set('value', [ (min(e.vertices), max(e.vertices)) in _k for e in me_cube_001.edges])
_uv = me_cube_001.uv_layers.new(name='UVMap')
_uv.uv.foreach_set('vector', [0.5, 0.0, 1.0, 0.0, 1.0, 1.0, 0.5, 1.0, 0.5, 0.6667, 1.0, 0.6667, 1.0, 1.0, 0.5, 1.0, 0.5, 0.0, 1.0, 0.0, 1.0, 1.0, 0.5, 1.0, 0.6667, 0.0, 1.0, 0.0, 1.0, 1.0, 0.6667, 1.0, 0.6667, 0.0, 1.0, 0.0, 1.0, 1.0, 0.6667, 1.0, 0.0, 0.0, 0.3333, 0.0, 0.3333, 1.0, 0.0, 1.0, 0.3333, 0.0, 0.6667, 0.0, 0.6667, 1.0, 0.3333, 1.0, 0.0, 0.0, 0.3333, 0.0, 0.3333, 1.0, 0.0, 1.0, 0.3333, 0.0, 0.6667, 0.0, 0.6667, 1.0, 0.3333, 1.0, 0.5, 0.0, 1.0, 0.0, 1.0, 0.3333, 0.5, 0.3333, 0.5, 0.3333, 1.0, 0.3333, 1.0, 0.6667, 0.5, 0.6667, 0.0, 0.0, 0.0, 0.0, 0.0, 0.0, 0.0, 0.0, 0.0, 0.0, 0.5, 0.0, 0.5, 0.3333, 0.0, 0.3333, 0.5, 0.3333, 0.0, 0.0, 0.5, 0.3333, 0.5, 0.6667, 8.891e-05, 0.7899, 8.891e-05, 0.6217, 8.887e-05, 8.887e-05, 0.3634, 8.887e-05, 0.3634, 0.6217, 0.6267, 0.6217, 0.6267, 8.93e-05, 0.9999, 8.91e-05, 0.9999, 0.6217, 0.9999, 0.7899, 0.6267, 0.7899, 0.3634, 0.7899, 0.0, 0.0, 0.5, 0.0, 0.5, 1.0, 0.0, 1.0, 0.0, 0.6667, 0.5, 0.6667, 0.5, 1.0, 0.0, 1.0, 0.0, 0.0, 0.5, 0.0, 0.5, 1.0, 0.0, 1.0, 0.0, 0.0, 0.0, 0.0, 0.0, 0.0, 0.0, 0.0])
me_cube_001.use_remesh_preserve_volume = False
me_cube_001.use_remesh_preserve_attributes = False
me_cube_001.use_mirror_vertex_groups = False
me_cube_001.update()
me_cube = bpy.data.meshes.new('Cube')
me_cube.from_pydata([(1.0, 1.0, -1.0), (1.0, -1.0, -1.0), (-1.0, -1.0, -1.0), (-1.0, 1.0, -1.0), (1.0, 1.0, 1.0), (1.0, -1.0, 1.0), (-1.0, -1.0, 1.0), (-1.0, 1.0, 1.0)], [], [(0, 1, 2, 3), (4, 7, 6, 5), (0, 4, 5, 1), (1, 5, 6, 2), (2, 6, 7, 3), (4, 0, 3, 7)])
_uv = me_cube.uv_layers.new(name='UVMap')
_uv.uv.foreach_set('vector', [0.0, 0.0, 1.0, 0.0, 1.0, 1.0, 0.0, 1.0, 0.0, 0.0, 1.0, 0.0, 1.0, 1.0, 0.0, 1.0, 0.0, 0.0, 1.0, 0.0, 1.0, 1.0, 0.0, 1.0, 0.0, 0.0, 1.0, 0.0, 1.0, 1.0, 0.0, 1.0, 0.0, 0.0, 1.0, 0.0, 1.0, 1.0, 0.0, 1.0, 0.0, 0.0, 1.0, 0.0, 1.0, 1.0, 0.0, 1.0])
me_cube.materials.append(mat_material)
me_cube.use_remesh_preserve_volume = False
me_cube.use_remesh_preserve_attributes = False
me_cube.use_mirror_vertex_groups = False
me_cube.update()
me_cube_005 = bpy.data.meshes.new('Cube.005')
me_cube_005.from_pydata([(1.0, 1.0, -1.0), (1.0, -1.0, -1.0), (-1.0, -1.0, -1.0), (-1.0, 1.0, -1.0), (1.0, 1.0, 1.0), (1.0, -1.0, 1.0), (-1.0, -1.0, 1.0), (-1.0, 1.0, 1.0)], [], [(0, 1, 2, 3), (4, 7, 6, 5), (0, 4, 5, 1), (1, 5, 6, 2), (2, 6, 7, 3), (4, 0, 3, 7)])
_uv = me_cube_005.uv_layers.new(name='UVMap')
_uv.uv.foreach_set('vector', [0.3331, 0.9998, 0.0001998, 0.9998, 0.0001998, 0.6669, 0.3331, 0.6669, 0.3331, 0.3331, 0.0001998, 0.3331, 0.0001998, 0.0001999, 0.3331, 0.0001998, 0.6665, 0.0001998, 0.6665, 0.3331, 0.3335, 0.3331, 0.3335, 0.0001998, 0.6665, 0.3335, 0.6665, 0.6665, 0.3335, 0.6665, 0.3335, 0.3335, 0.6669, 0.3331, 0.6669, 0.0001998, 0.9998, 0.0001998, 0.9998, 0.3331, 0.3331, 0.3335, 0.3331, 0.6665, 0.0001999, 0.6665, 0.0001998, 0.3335])
me_cube_005.materials.append(mat_material_002)
me_cube_005.use_remesh_preserve_volume = False
me_cube_005.use_remesh_preserve_attributes = False
me_cube_005.use_mirror_vertex_groups = False
me_cube_005.update()
me_cube_006 = bpy.data.meshes.new('Cube.006')
me_cube_006.from_pydata([(1.0, 1.0, -1.0), (1.0, -1.0, -1.0), (-1.0, -1.0, -1.0), (-1.0, 1.0, -1.0), (1.0, 1.0, 1.0), (1.0, -1.0, 1.0), (-1.0, -1.0, 1.0), (-1.0, 1.0, 1.0)], [], [(0, 1, 2, 3), (4, 7, 6, 5), (0, 4, 5, 1), (1, 5, 6, 2), (2, 6, 7, 3), (4, 0, 3, 7)])
_uv = me_cube_006.uv_layers.new(name='UVMap')
_uv.uv.foreach_set('vector', [0.0, 0.0, 1.0, 0.0, 1.0, 1.0, 0.0, 1.0, 0.0, 0.0, 1.0, 0.0, 1.0, 1.0, 0.0, 1.0, 0.0, 0.0, 1.0, 0.0, 1.0, 1.0, 0.0, 1.0, 0.0, 0.0, 1.0, 0.0, 1.0, 1.0, 0.0, 1.0, 0.0, 0.0, 1.0, 0.0, 1.0, 1.0, 0.0, 1.0, 0.0, 0.0, 1.0, 0.0, 1.0, 1.0, 0.0, 1.0])
me_cube_006.materials.append(mat_material_003)
me_cube_006.use_remesh_preserve_volume = False
me_cube_006.use_remesh_preserve_attributes = False
me_cube_006.use_mirror_vertex_groups = False
me_cube_006.update()
me_cube_010 = bpy.data.meshes.new('Cube.010')
me_cube_010.from_pydata([(-1.0, -1.0, -1.0), (-1.0, -1.0, 1.0), (-1.0, 1.0, -1.0), (-1.0, 1.0, 1.0), (1.0, -1.0, -1.0), (1.0, -1.0, 1.0), (1.0, 1.0, -1.0), (1.0, 1.0, 1.0)], [], [(0, 1, 3, 2), (2, 3, 7, 6), (6, 7, 5, 4), (4, 5, 1, 0), (2, 6, 4, 0), (7, 3, 1, 5)])
me_cube_010.use_remesh_preserve_volume = False
me_cube_010.use_remesh_preserve_attributes = False
me_cube_010.use_mirror_vertex_groups = False
me_cube_010.update()
me_cube_011 = bpy.data.meshes.new('Cube.011')
me_cube_011.from_pydata([(-1.0, -1.0, -1.0), (-1.0, -1.0, 1.0), (-1.0, 1.0, -1.0), (-1.0, 1.0, 1.0), (1.0, -1.0, -1.0), (1.0, -1.0, 1.0), (1.0, 1.0, -1.0), (1.0, 1.0, 1.0)], [], [(0, 1, 3, 2), (2, 3, 7, 6), (6, 7, 5, 4), (4, 5, 1, 0), (2, 6, 4, 0), (7, 3, 1, 5)])
me_cube_011.use_remesh_preserve_volume = False
me_cube_011.use_remesh_preserve_attributes = False
me_cube_011.use_mirror_vertex_groups = False
me_cube_011.update()
me_cube_012 = bpy.data.meshes.new('Cube.012')
me_cube_012.from_pydata([(-1.0, -1.0, -1.0), (-1.0, -1.0, 1.0), (-1.0, 1.0, -1.0), (-1.0, 1.0, 1.0), (1.0, -1.0, -1.0), (1.0, -1.0, 1.0), (1.0, 1.0, -1.0), (1.0, 1.0, 1.0)], [], [(0, 1, 3, 2), (2, 3, 7, 6), (6, 7, 5, 4), (4, 5, 1, 0), (2, 6, 4, 0), (7, 3, 1, 5)])
me_cube_012.use_remesh_preserve_volume = False
me_cube_012.use_remesh_preserve_attributes = False
me_cube_012.use_mirror_vertex_groups = False
me_cube_012.update()
me_cube_013 = bpy.data.meshes.new('Cube.013')
me_cube_013.from_pydata([(-1.0, -1.0, -1.0), (-1.0, -1.0, 1.0), (-1.0, 1.0, -1.0), (-1.0, 1.0, 1.0), (1.0, -1.0, -1.0), (1.0, -1.0, 1.0), (1.0, 1.0, -1.0), (1.0, 1.0, 1.0)], [], [(0, 1, 3, 2), (2, 3, 7, 6), (6, 7, 5, 4), (4, 5, 1, 0), (2, 6, 4, 0), (7, 3, 1, 5)])
me_cube_013.use_remesh_preserve_volume = False
me_cube_013.use_remesh_preserve_attributes = False
me_cube_013.use_mirror_vertex_groups = False
me_cube_013.update()
me_cube_014 = bpy.data.meshes.new('Cube.014')
me_cube_014.from_pydata([(-1.0, -1.0, -1.0), (-1.0, -1.0, 1.0), (-1.0, 1.0, -1.0), (-1.0, 1.0, 1.0), (1.0, -1.0, -1.0), (1.0, -1.0, 1.0), (1.0, 1.0, -1.0), (1.0, 1.0, 1.0)], [], [(0, 1, 3, 2), (2, 3, 7, 6), (6, 7, 5, 4), (4, 5, 1, 0), (2, 6, 4, 0), (7, 3, 1, 5)])
me_cube_014.use_remesh_preserve_volume = False
me_cube_014.use_remesh_preserve_attributes = False
me_cube_014.use_mirror_vertex_groups = False
me_cube_014.update()
me_cube_015 = bpy.data.meshes.new('Cube.015')
me_cube_015.from_pydata([(-1.0, -1.0, -1.0), (-1.0, -1.0, 1.0), (-1.0, 1.0, -1.0), (-1.0, 1.0, 1.0), (1.0, -1.0, -1.0), (1.0, -1.0, 1.0), (1.0, 1.0, -1.0), (1.0, 1.0, 1.0)], [], [(0, 1, 3, 2), (2, 3, 7, 6), (6, 7, 5, 4), (4, 5, 1, 0), (2, 6, 4, 0), (7, 3, 1, 5)])
me_cube_015.use_remesh_preserve_volume = False
me_cube_015.use_remesh_preserve_attributes = False
me_cube_015.use_mirror_vertex_groups = False
me_cube_015.update()
me_cube_016 = bpy.data.meshes.new('Cube.016')
me_cube_016.from_pydata([(-1.0, -1.0, -1.0), (-1.0, -1.0, 1.0), (-1.0, 1.0, -1.0), (-1.0, 1.0, 1.0), (1.0, -1.0, -1.0), (1.0, -1.0, 1.0), (1.0, 1.0, -1.0), (1.0, 1.0, 1.0)], [], [(0, 1, 3, 2), (2, 3, 7, 6), (6, 7, 5, 4), (4, 5, 1, 0), (2, 6, 4, 0), (7, 3, 1, 5)])
me_cube_016.use_remesh_preserve_volume = False
me_cube_016.use_remesh_preserve_attributes = False
me_cube_016.use_mirror_vertex_groups = False
me_cube_016.update()
me_cube_017 = bpy.data.meshes.new('Cube.017')
me_cube_017.from_pydata([(-1.0, -1.0, -1.0), (-1.0, -1.0, 1.0), (-1.0, 1.0, -1.0), (-1.0, 1.0, 1.0), (1.0, -1.0, -1.0), (1.0, -1.0, 1.0), (1.0, 1.0, -1.0), (1.0, 1.0, 1.0)], [], [(0, 1, 3, 2), (2, 3, 7, 6), (6, 7, 5, 4), (4, 5, 1, 0), (2, 6, 4, 0), (7, 3, 1, 5)])
me_cube_017.use_remesh_preserve_volume = False
me_cube_017.use_remesh_preserve_attributes = False
me_cube_017.use_mirror_vertex_groups = False
me_cube_017.update()
me_cube_018 = bpy.data.meshes.new('Cube.018')
me_cube_018.from_pydata([(-1.0, -1.0, -1.0), (-1.0, -1.0, 1.0), (-1.0, 1.0, -1.0), (-1.0, 1.0, 1.0), (1.0, -1.0, -1.0), (1.0, -1.0, 1.0), (1.0, 1.0, -1.0), (1.0, 1.0, 1.0)], [], [(0, 1, 3, 2), (2, 3, 7, 6), (6, 7, 5, 4), (4, 5, 1, 0), (2, 6, 4, 0), (7, 3, 1, 5)])
me_cube_018.use_remesh_preserve_volume = False
me_cube_018.use_remesh_preserve_attributes = False
me_cube_018.use_mirror_vertex_groups = False
me_cube_018.update()
me_cube_019 = bpy.data.meshes.new('Cube.019')
me_cube_019.from_pydata([(-1.0, -1.0, -1.0), (-1.0, -1.0, 1.0), (-1.0, 1.0, -1.0), (-1.0, 1.0, 1.0), (1.0, -1.0, -1.0), (1.0, -1.0, 1.0), (1.0, 1.0, -1.0), (1.0, 1.0, 1.0)], [], [(0, 1, 3, 2), (2, 3, 7, 6), (6, 7, 5, 4), (4, 5, 1, 0), (2, 6, 4, 0), (7, 3, 1, 5)])
me_cube_019.use_remesh_preserve_volume = False
me_cube_019.use_remesh_preserve_attributes = False
me_cube_019.use_mirror_vertex_groups = False
me_cube_019.update()
me_cube_020 = bpy.data.meshes.new('Cube.020')
me_cube_020.from_pydata([(-1.0, -1.0, -1.0), (-1.0, -1.0, 1.0), (-1.0, 1.0, -1.0), (-1.0, 1.0, 1.0), (1.0, -1.0, -1.0), (1.0, -1.0, 1.0), (1.0, 1.0, -1.0), (1.0, 1.0, 1.0)], [], [(0, 1, 3, 2), (2, 3, 7, 6), (6, 7, 5, 4), (4, 5, 1, 0), (2, 6, 4, 0), (7, 3, 1, 5)])
me_cube_020.use_remesh_preserve_volume = False
me_cube_020.use_remesh_preserve_attributes = False
me_cube_020.use_mirror_vertex_groups = False
me_cube_020.update()
me_cube_021 = bpy.data.meshes.new('Cube.021')
me_cube_021.from_pydata([(-1.0, -1.0, -1.0), (-1.0, -1.0, 1.0), (-1.0, 1.0, -1.0), (-1.0, 1.0, 1.0), (1.0, -1.0, -1.0), (1.0, -1.0, 1.0), (1.0, 1.0, -1.0), (1.0, 1.0, 1.0)], [], [(0, 1, 3, 2), (2, 3, 7, 6), (6, 7, 5, 4), (4, 5, 1, 0), (2, 6, 4, 0), (7, 3, 1, 5)])
me_cube_021.use_remesh_preserve_volume = False
me_cube_021.use_remesh_preserve_attributes = False
me_cube_021.use_mirror_vertex_groups = False
me_cube_021.update()
me_cube_022 = bpy.data.meshes.new('Cube.022')
me_cube_022.from_pydata([(-1.0, -1.0, -1.0), (-1.0, -1.0, 1.0), (-1.0, 1.0, -1.0), (-1.0, 1.0, 1.0), (1.0, -1.0, -1.0), (1.0, -1.0, 1.0), (1.0, 1.0, -1.0), (1.0, 1.0, 1.0)], [], [(0, 1, 3, 2), (2, 3, 7, 6), (6, 7, 5, 4), (4, 5, 1, 0), (2, 6, 4, 0), (7, 3, 1, 5)])
me_cube_022.use_remesh_preserve_volume = False
me_cube_022.use_remesh_preserve_attributes = False
me_cube_022.use_mirror_vertex_groups = False
me_cube_022.update()
me_cube_023 = bpy.data.meshes.new('Cube.023')
me_cube_023.from_pydata([(-1.0, -1.0, -1.0), (-1.0, -1.0, 1.0), (-1.0, 1.0, -1.0), (-1.0, 1.0, 1.0), (1.0, -1.0, -1.0), (1.0, -1.0, 1.0), (1.0, 1.0, -1.0), (1.0, 1.0, 1.0)], [], [(0, 1, 3, 2), (2, 3, 7, 6), (6, 7, 5, 4), (4, 5, 1, 0), (2, 6, 4, 0), (7, 3, 1, 5)])
me_cube_023.use_remesh_preserve_volume = False
me_cube_023.use_remesh_preserve_attributes = False
me_cube_023.use_mirror_vertex_groups = False
me_cube_023.update()
me_cube_024 = bpy.data.meshes.new('Cube.024')
me_cube_024.from_pydata([(-1.0, -1.0, -1.0), (-1.0, -1.0, 1.0), (-1.0, 1.0, -1.0), (-1.0, 1.0, 1.0), (1.0, -1.0, -1.0), (1.0, -1.0, 1.0), (1.0, 1.0, -1.0), (1.0, 1.0, 1.0)], [], [(0, 1, 3, 2), (2, 3, 7, 6), (6, 7, 5, 4), (4, 5, 1, 0), (2, 6, 4, 0), (7, 3, 1, 5)])
me_cube_024.use_remesh_preserve_volume = False
me_cube_024.use_remesh_preserve_attributes = False
me_cube_024.use_mirror_vertex_groups = False
me_cube_024.update()
me_cube_025 = bpy.data.meshes.new('Cube.025')
me_cube_025.from_pydata([(-1.0, -1.0, -1.0), (-1.0, -1.0, 1.0), (-1.0, 1.0, -1.0), (-1.0, 1.0, 1.0), (1.0, -1.0, -1.0), (1.0, -1.0, 1.0), (1.0, 1.0, -1.0), (1.0, 1.0, 1.0)], [], [(0, 1, 3, 2), (2, 3, 7, 6), (6, 7, 5, 4), (4, 5, 1, 0), (2, 6, 4, 0), (7, 3, 1, 5)])
me_cube_025.use_remesh_preserve_volume = False
me_cube_025.use_remesh_preserve_attributes = False
me_cube_025.use_mirror_vertex_groups = False
me_cube_025.update()
me_cube_026 = bpy.data.meshes.new('Cube.026')
me_cube_026.from_pydata([(-0.9105, -5.405, -0.9846), (-0.9105, -5.405, 1.249), (-0.9105, -3.426, -0.9846), (-0.9105, -3.426, 1.249), (1.069, -5.405, -0.9846), (1.069, -5.405, 1.249), (1.069, -3.426, -0.9846), (1.069, -3.426, 1.249), (0.009069, -3.426, -0.9846), (-0.3935, -3.426, -0.9846), (-0.3935, -3.426, 1.249), (0.009069, -3.426, 1.249), (-0.3935, -5.405, -0.9846), (0.009069, -5.405, -0.9846), (0.009069, -5.405, 1.249), (-0.3935, -5.405, 1.249), (-0.9105, -5.405, -0.3932), (-0.9105, -5.405, 0.6061), (-0.9105, -3.426, 0.6061), (-0.9105, -3.426, -0.3932), (1.069, -3.426, 0.6061), (1.069, -3.426, -0.3932), (1.069, -5.405, 0.6061), (1.069, -5.405, -0.3932), (0.009069, -5.405, 0.6061), (0.009069, -5.405, -0.3932), (-0.3935, -5.405, 0.6061), (-0.3935, -5.405, -0.3932), (-0.3935, -3.426, 0.6061), (-0.3935, -3.426, -0.3932), (0.009069, -3.426, 0.6061), (0.009069, -3.426, -0.3932)], [(7, 30), (20, 31), (8, 21), (11, 28), (10, 18), (19, 28), (9, 31), (2, 29)], [(17, 1, 3, 18), (30, 11, 7, 20), (20, 7, 5, 22), (26, 15, 1, 17), (8, 6, 4, 13), (10, 3, 1, 15), (7, 11, 14, 5), (11, 10, 15, 14), (2, 9, 12, 0), (9, 8, 13, 12), (22, 5, 14, 24), (24, 14, 15, 26), (18, 3, 10, 28), (28, 10, 11, 30), (9, 29, 31, 8), (29, 27, 25, 31), (2, 19, 29, 9), (19, 18, 28, 29), (13, 25, 27, 12), (25, 24, 30, 31), (4, 23, 25, 13), (23, 22, 24, 25), (12, 27, 16, 0), (27, 26, 17, 16), (6, 21, 23, 4), (21, 20, 22, 23), (8, 31, 21, 6), (31, 30, 20, 21), (0, 16, 19, 2), (16, 17, 18, 19), (27, 29, 28, 26), (28, 30, 24, 26)])
_uv = me_cube_026.uv_layers.new(name='UVMap')
_uv.uv.foreach_set('vector', [0.6667, 0.0, 1.0, 0.0, 1.0, 1.0, 0.6667, 1.0, 0.6667, 0.6667, 1.0, 0.6667, 1.0, 1.0, 0.6667, 1.0, 0.6667, 0.0, 1.0, 0.0, 1.0, 1.0, 0.6667, 1.0, 0.6667, 0.6667, 1.0, 0.6667, 1.0, 1.0, 0.6667, 1.0, 0.6667, 0.0, 1.0, 0.0, 1.0, 1.0, 0.6667, 1.0, 0.0, 0.2612, 0.0, 9.033e-08, 1.0, 0.0, 1.0, 0.2612, 0.0, 1.0, 0.0, 0.4645, 1.0, 0.4645, 1.0, 1.0, 0.0, 0.4645, 0.0, 0.2612, 1.0, 0.2612, 1.0, 0.4645, 0.0, 0.0, 0.3333, 0.0, 0.3333, 1.0, 0.0, 1.0, 0.3333, 0.0, 0.6667, 0.0, 0.6667, 1.0, 0.3333, 1.0, 0.6667, 0.0, 1.0, 0.0, 1.0, 0.3333, 0.6667, 0.3333, 0.6667, 0.3333, 1.0, 0.3333, 1.0, 0.6667, 0.6667, 0.6667, 0.6667, 0.0, 1.0, 0.0, 1.0, 0.3333, 0.6667, 0.3333, 0.6667, 0.3333, 1.0, 0.3333, 1.0, 0.6667, 0.6667, 0.6667, 0.0, 0.3333, 0.3333, 0.3333, 0.3333, 0.6667, 0.0, 0.6667, 0.3333, 0.3333, 0.3333, 0.6667, 0.3333, 0.3333, 0.3333, 0.6667, 0.0, 0.0, 0.3333, 0.0, 0.3333, 0.3333, 0.0, 0.3333, 0.3333, 0.0, 0.6667, 0.0, 0.6667, 0.3333, 0.3333, 0.3333, 0.0, 0.3333, 0.3333, 0.3333, 0.3333, 0.6667, 0.0, 0.6667, 0.3333, 0.3333, 0.6667, 0.3333, 0.6667, 0.6667, 0.3333, 0.6667, 0.0, 0.0, 0.3333, 0.0, 0.3333, 0.3333, 0.0, 0.3333, 0.3333, 0.0, 0.6667, 0.0, 0.6667, 0.3333, 0.3333, 0.3333, 0.0, 0.6667, 0.3333, 0.6667, 0.3333, 1.0, 0.0, 1.0, 0.3333, 0.6667, 0.6667, 0.6667, 0.6667, 1.0, 0.3333, 1.0, 0.0, 0.0, 0.3333, 0.0, 0.3333, 1.0, 0.0, 1.0, 0.3333, 0.0, 0.6667, 0.0, 0.6667, 1.0, 0.3333, 1.0, 0.0, 0.6667, 0.3333, 0.6667, 0.3333, 1.0, 0.0, 1.0, 0.3333, 0.6667, 0.6667, 0.6667, 0.6667, 1.0, 0.3333, 1.0, 0.0, 0.0, 0.3333, 0.0, 0.3333, 1.0, 0.0, 1.0, 0.3333, 0.0, 0.6667, 0.0, 0.6667, 1.0, 0.3333, 1.0, 0.3333, 0.6667, 0.3333, 0.3333, 0.6667, 0.3333, 0.6667, 0.6667, 0.6667, 0.3333, 0.6667, 0.6667, 0.6667, 0.3333, 0.6667, 0.6667])
me_cube_026.use_remesh_preserve_volume = False
me_cube_026.use_remesh_preserve_attributes = False
me_cube_026.use_mirror_vertex_groups = False
me_cube_026.update()
me_cube_004 = bpy.data.meshes.new('Cube.004')
me_cube_004.from_pydata([(-1.0, -1.0, -1.0), (-1.0, -1.0, 1.257), (-1.0, 1.0, -1.0), (-1.0, 1.0, 1.257), (1.0, -1.0, -1.0), (1.0, -1.0, 1.257), (1.0, 1.0, -1.0), (1.0, 1.0, 1.257)], [], [(0, 1, 3, 2), (2, 3, 7, 6), (6, 7, 5, 4), (4, 5, 1, 0), (2, 6, 4, 0), (7, 3, 1, 5)])
_uv = me_cube_004.uv_layers.new(name='UVMap')
_uv.uv.foreach_set('vector', [0.0, 0.0, 1.0, 0.0, 1.0, 1.0, 0.0, 1.0, 0.0, 0.0, 1.0, 0.0, 1.0, 1.0, 0.0, 1.0, 0.0, 0.0, 1.0, 0.0, 1.0, 1.0, 0.0, 1.0, 0.0, 0.0, 1.0, 0.0, 1.0, 1.0, 0.0, 1.0, 0.0, 0.0, 1.0, 0.0, 1.0, 1.0, 0.0, 1.0, 0.0, 0.0, 1.0, 0.0, 1.0, 1.0, 0.0, 1.0])
me_cube_004.use_remesh_preserve_volume = False
me_cube_004.use_remesh_preserve_attributes = False
me_cube_004.use_mirror_vertex_groups = False
me_cube_004.update()
me_cube_029 = bpy.data.meshes.new('Cube.029')
me_cube_029.from_pydata([(5.0, 0.01911, 0.08089), (-5.0, 0.01911, 0.08089), (5.0, 0.01911, -0.08089), (-5.0, 0.01911, -0.08089), (5.0, 0.08089, 0.08089), (-5.0, 0.08089, 0.08089), (5.0, 0.08089, -0.08089), (-5.0, 0.08089, -0.08089), (5.0, 0.01911, -0.05506), (5.0, 0.01911, -0.03195), (5.0, 0.01911, -0.008836), (5.0, 0.01911, 0.01428), (5.0, 0.01911, 0.03739), (5.0, 0.01911, 0.0605), (-5.0, 0.01911, 0.0605), (-5.0, 0.01911, 0.03739), (-5.0, 0.01911, 0.01427), (-5.0, 0.01911, -0.008836), (-5.0, 0.01911, -0.03195), (-5.0, 0.01911, -0.05506), (5.0, 0.08089, 0.0605), (5.0, 0.06471, 0.03739), (5.0, 0.05662, 0.01428), (5.0, 0.05662, -0.008836), (5.0, 0.06471, -0.03195), (5.0, 0.08089, -0.05506), (-5.0, 0.08089, -0.05506), (-5.0, 0.06471, -0.03195), (-5.0, 0.05662, -0.008836), (-5.0, 0.05662, 0.01427), (-5.0, 0.06471, 0.03739), (-5.0, 0.08089, 0.0605)], [], [(8, 19, 3, 2), (2, 3, 7, 6), (20, 31, 5, 4), (4, 5, 1, 0), (13, 20, 4, 0), (31, 14, 1, 5), (7, 3, 19, 26), (26, 19, 18, 27), (27, 18, 17, 28), (28, 17, 16, 29), (29, 16, 15, 30), (30, 15, 14, 31), (2, 6, 25, 8), (8, 25, 24, 9), (9, 24, 23, 10), (10, 23, 22, 11), (11, 22, 21, 12), (12, 21, 20, 13), (6, 7, 26, 25), (25, 26, 27, 24), (24, 27, 28, 23), (23, 28, 29, 22), (22, 29, 30, 21), (21, 30, 31, 20), (0, 1, 14, 13), (13, 14, 15, 12), (12, 15, 16, 11), (11, 16, 17, 10), (10, 17, 18, 9), (9, 18, 19, 8)])
_uv = me_cube_029.uv_layers.new(name='UVMap')
_uv.uv.foreach_set('vector', [0.8403, 1.0, 0.8403, 0.0, 1.0, 0.0, 1.0, 1.0, 0.0, 0.0, 1.0, 0.0, 1.0, 1.0, 0.0, 1.0, 0.0, 0.0, 1.0, 0.0, 1.0, 1.0, 0.0, 1.0, 0.0, 0.0, 1.0, 0.0, 1.0, 1.0, 0.0, 1.0, 0.0, 0.0, 1.0, 0.0, 1.0, 1.0, 0.0, 1.0, 0.0, 0.0, 1.0, 0.0, 1.0, 1.0, 0.0, 1.0, 0.0, 0.0, 1.0, 0.0, 1.0, 1.0, 0.0, 1.0, 0.0, 0.0, 1.0, 0.0, 1.0, 1.0, 0.0, 1.0, 0.0, 0.0, 1.0, 0.0, 1.0, 1.0, 0.0, 1.0, 0.0, 0.0, 1.0, 0.0, 1.0, 1.0, 0.0, 1.0, 0.0, 0.0, 1.0, 0.0, 1.0, 1.0, 0.0, 1.0, 0.0, 0.0, 1.0, 0.0, 1.0, 1.0, 0.0, 1.0, 0.0, 0.0, 1.0, 0.0, 1.0, 1.0, 0.0, 1.0, 0.0, 0.0, 1.0, 0.0, 1.0, 1.0, 0.0, 1.0, 0.0, 0.0, 1.0, 0.0, 1.0, 1.0, 0.0, 1.0, 0.0, 0.0, 1.0, 0.0, 1.0, 1.0, 0.0, 1.0, 0.0, 0.0, 1.0, 0.0, 1.0, 1.0, 0.0, 1.0, 0.0, 0.0, 1.0, 0.0, 1.0, 1.0, 0.0, 1.0, 0.0, 0.0, 1.0, 0.0, 1.0, 1.0, 0.0, 1.0, 0.0, 0.0, 1.0, 0.0, 1.0, 1.0, 0.0, 1.0, 0.0, 0.0, 1.0, 0.0, 1.0, 1.0, 0.0, 1.0, 0.0, 0.0, 1.0, 0.0, 1.0, 1.0, 0.0, 1.0, 0.0, 0.0, 1.0, 0.0, 1.0, 1.0, 0.0, 1.0, 0.0, 0.0, 1.0, 0.0, 1.0, 1.0, 0.0, 1.0, 1.98e-06, 1.0, 0.0, 0.0, 0.126, 0.0, 0.126, 1.0, 0.126, 1.0, 0.126, 0.0, 0.2689, 0.0, 0.2689, 1.0, 0.2689, 1.0, 0.2689, 0.0, 0.4118, 0.0, 0.4118, 1.0, 0.4118, 1.0, 0.4118, 0.0, 0.5546, 0.0, 0.5546, 1.0, 0.5546, 1.0, 0.5546, 0.0, 0.6975, 0.0, 0.6975, 1.0, 0.6975, 1.0, 0.6975, 0.0, 0.8403, 0.0, 0.8403, 1.0])
me_cube_029.use_remesh_preserve_volume = False
me_cube_029.use_remesh_preserve_attributes = False
me_cube_029.use_mirror_vertex_groups = False
me_cube_029.update()
me_cube_030 = bpy.data.meshes.new('Cube.030')
me_cube_030.from_pydata([(5.0, 0.01911, 0.08089), (-5.0, 0.01911, 0.08089), (5.0, 0.01911, -0.08089), (-5.0, 0.01911, -0.08089), (5.0, 0.08089, 0.08089), (-5.0, 0.08089, 0.08089), (5.0, 0.08089, -0.08089), (-5.0, 0.08089, -0.08089), (5.0, 0.01911, -0.05506), (5.0, 0.01911, -0.03195), (5.0, 0.01911, -0.008836), (5.0, 0.01911, 0.01428), (5.0, 0.01911, 0.03739), (5.0, 0.01911, 0.0605), (-5.0, 0.01911, 0.0605), (-5.0, 0.01911, 0.03739), (-5.0, 0.01911, 0.01427), (-5.0, 0.01911, -0.008836), (-5.0, 0.01911, -0.03195), (-5.0, 0.01911, -0.05506), (5.0, 0.08089, 0.0605), (5.0, 0.06471, 0.03739), (5.0, 0.05662, 0.01428), (5.0, 0.05662, -0.008836), (5.0, 0.06471, -0.03195), (5.0, 0.08089, -0.05506), (-5.0, 0.08089, -0.05506), (-5.0, 0.06471, -0.03195), (-5.0, 0.05662, -0.008836), (-5.0, 0.05662, 0.01427), (-5.0, 0.06471, 0.03739), (-5.0, 0.08089, 0.0605)], [], [(8, 19, 3, 2), (2, 3, 7, 6), (20, 31, 5, 4), (4, 5, 1, 0), (13, 20, 4, 0), (31, 14, 1, 5), (7, 3, 19, 26), (26, 19, 18, 27), (27, 18, 17, 28), (28, 17, 16, 29), (29, 16, 15, 30), (30, 15, 14, 31), (2, 6, 25, 8), (8, 25, 24, 9), (9, 24, 23, 10), (10, 23, 22, 11), (11, 22, 21, 12), (12, 21, 20, 13), (6, 7, 26, 25), (25, 26, 27, 24), (24, 27, 28, 23), (23, 28, 29, 22), (22, 29, 30, 21), (21, 30, 31, 20), (0, 1, 14, 13), (13, 14, 15, 12), (12, 15, 16, 11), (11, 16, 17, 10), (10, 17, 18, 9), (9, 18, 19, 8)])
_uv = me_cube_030.uv_layers.new(name='UVMap')
_uv.uv.foreach_set('vector', [0.0, 0.0, 1.0, 0.0, 1.0, 1.0, 0.0, 1.0, 0.0, 0.0, 1.0, 0.0, 1.0, 1.0, 0.0, 1.0, 0.0, 0.0, 1.0, 0.0, 1.0, 1.0, 0.0, 1.0, 0.0, 0.0, 1.0, 0.0, 1.0, 1.0, 0.0, 1.0, 0.0, 0.0, 1.0, 0.0, 1.0, 1.0, 0.0, 1.0, 0.0, 0.0, 1.0, 0.0, 1.0, 1.0, 0.0, 1.0, 0.0, 0.0, 1.0, 0.0, 1.0, 1.0, 0.0, 1.0, 0.0, 0.0, 1.0, 0.0, 1.0, 1.0, 0.0, 1.0, 0.0, 0.0, 1.0, 0.0, 1.0, 1.0, 0.0, 1.0, 0.0, 0.0, 1.0, 0.0, 1.0, 1.0, 0.0, 1.0, 0.0, 0.0, 1.0, 0.0, 1.0, 1.0, 0.0, 1.0, 0.0, 0.0, 1.0, 0.0, 1.0, 1.0, 0.0, 1.0, 0.0, 0.0, 1.0, 0.0, 1.0, 1.0, 0.0, 1.0, 0.0, 0.0, 1.0, 0.0, 1.0, 1.0, 0.0, 1.0, 0.0, 0.0, 1.0, 0.0, 1.0, 1.0, 0.0, 1.0, 0.0, 0.0, 1.0, 0.0, 1.0, 1.0, 0.0, 1.0, 0.0, 0.0, 1.0, 0.0, 1.0, 1.0, 0.0, 1.0, 0.0, 0.0, 1.0, 0.0, 1.0, 1.0, 0.0, 1.0, 0.0, 0.0, 1.0, 0.0, 1.0, 1.0, 0.0, 1.0, 0.0, 0.0, 1.0, 0.0, 1.0, 1.0, 0.0, 1.0, 0.0, 0.0, 1.0, 0.0, 1.0, 1.0, 0.0, 1.0, 0.0, 0.0, 1.0, 0.0, 1.0, 1.0, 0.0, 1.0, 0.0, 0.0, 1.0, 0.0, 1.0, 1.0, 0.0, 1.0, 0.0, 0.0, 1.0, 0.0, 1.0, 1.0, 0.0, 1.0, 0.0, 0.0, 1.0, 0.0, 1.0, 1.0, 0.0, 1.0, 0.0, 0.0, 1.0, 0.0, 1.0, 1.0, 0.0, 1.0, 0.0, 0.0, 1.0, 0.0, 1.0, 1.0, 0.0, 1.0, 0.0, 0.0, 1.0, 0.0, 1.0, 1.0, 0.0, 1.0, 0.0, 0.0, 1.0, 0.0, 1.0, 1.0, 0.0, 1.0, 0.0, 0.0, 1.0, 0.0, 1.0, 1.0, 0.0, 1.0])
me_cube_030.use_remesh_preserve_volume = False
me_cube_030.use_remesh_preserve_attributes = False
me_cube_030.use_mirror_vertex_groups = False
me_cube_030.update()
me_cube_031 = bpy.data.meshes.new('Cube.031')
me_cube_031.from_pydata([(5.0, 0.01911, 0.08089), (-5.0, 0.01911, 0.08089), (5.0, 0.01911, -0.08089), (-5.0, 0.01911, -0.08089), (5.0, 0.08089, 0.08089), (-5.0, 0.08089, 0.08089), (5.0, 0.08089, -0.08089), (-5.0, 0.08089, -0.08089), (5.0, 0.01911, -0.05506), (5.0, 0.01911, -0.03195), (5.0, 0.01911, -0.008836), (5.0, 0.01911, 0.01428), (5.0, 0.01911, 0.03739), (5.0, 0.01911, 0.0605), (-5.0, 0.01911, 0.0605), (-5.0, 0.01911, 0.03739), (-5.0, 0.01911, 0.01427), (-5.0, 0.01911, -0.008836), (-5.0, 0.01911, -0.03195), (-5.0, 0.01911, -0.05506), (5.0, 0.08089, 0.0605), (5.0, 0.06471, 0.03739), (5.0, 0.05662, 0.01428), (5.0, 0.05662, -0.008836), (5.0, 0.06471, -0.03195), (5.0, 0.08089, -0.05506), (-5.0, 0.08089, -0.05506), (-5.0, 0.06471, -0.03195), (-5.0, 0.05662, -0.008836), (-5.0, 0.05662, 0.01427), (-5.0, 0.06471, 0.03739), (-5.0, 0.08089, 0.0605)], [], [(8, 19, 3, 2), (2, 3, 7, 6), (20, 31, 5, 4), (4, 5, 1, 0), (13, 20, 4, 0), (31, 14, 1, 5), (7, 3, 19, 26), (26, 19, 18, 27), (27, 18, 17, 28), (28, 17, 16, 29), (29, 16, 15, 30), (30, 15, 14, 31), (2, 6, 25, 8), (8, 25, 24, 9), (9, 24, 23, 10), (10, 23, 22, 11), (11, 22, 21, 12), (12, 21, 20, 13), (6, 7, 26, 25), (25, 26, 27, 24), (24, 27, 28, 23), (23, 28, 29, 22), (22, 29, 30, 21), (21, 30, 31, 20), (0, 1, 14, 13), (13, 14, 15, 12), (12, 15, 16, 11), (11, 16, 17, 10), (10, 17, 18, 9), (9, 18, 19, 8)])
_uv = me_cube_031.uv_layers.new(name='UVMap')
_uv.uv.foreach_set('vector', [0.8403, 1.0, 0.8403, 0.0, 1.0, 0.0, 1.0, 1.0, 0.0, 0.0, 1.0, 0.0, 1.0, 1.0, 0.0, 1.0, 0.0, 0.0, 1.0, 0.0, 1.0, 1.0, 0.0, 1.0, 0.0, 0.0, 1.0, 0.0, 1.0, 1.0, 0.0, 1.0, 0.0, 0.0, 1.0, 0.0, 1.0, 1.0, 0.0, 1.0, 0.0, 0.0, 1.0, 0.0, 1.0, 1.0, 0.0, 1.0, 0.0, 0.0, 1.0, 0.0, 1.0, 1.0, 0.0, 1.0, 0.0, 0.0, 1.0, 0.0, 1.0, 1.0, 0.0, 1.0, 0.0, 0.0, 1.0, 0.0, 1.0, 1.0, 0.0, 1.0, 0.0, 0.0, 1.0, 0.0, 1.0, 1.0, 0.0, 1.0, 0.0, 0.0, 1.0, 0.0, 1.0, 1.0, 0.0, 1.0, 0.0, 0.0, 1.0, 0.0, 1.0, 1.0, 0.0, 1.0, 0.0, 0.0, 1.0, 0.0, 1.0, 1.0, 0.0, 1.0, 0.0, 0.0, 1.0, 0.0, 1.0, 1.0, 0.0, 1.0, 0.0, 0.0, 1.0, 0.0, 1.0, 1.0, 0.0, 1.0, 0.0, 0.0, 1.0, 0.0, 1.0, 1.0, 0.0, 1.0, 0.0, 0.0, 1.0, 0.0, 1.0, 1.0, 0.0, 1.0, 0.0, 0.0, 1.0, 0.0, 1.0, 1.0, 0.0, 1.0, 0.0, 0.0, 1.0, 0.0, 1.0, 1.0, 0.0, 1.0, 0.0, 0.0, 1.0, 0.0, 1.0, 1.0, 0.0, 1.0, 0.0, 0.0, 1.0, 0.0, 1.0, 1.0, 0.0, 1.0, 0.0, 0.0, 1.0, 0.0, 1.0, 1.0, 0.0, 1.0, 0.0, 0.0, 1.0, 0.0, 1.0, 1.0, 0.0, 1.0, 0.0, 0.0, 1.0, 0.0, 1.0, 1.0, 0.0, 1.0, 1.98e-06, 1.0, 0.0, 0.0, 0.126, 0.0, 0.126, 1.0, 0.126, 1.0, 0.126, 0.0, 0.2689, 0.0, 0.2689, 1.0, 0.2689, 1.0, 0.2689, 0.0, 0.4118, 0.0, 0.4118, 1.0, 0.4118, 1.0, 0.4118, 0.0, 0.5546, 0.0, 0.5546, 1.0, 0.5546, 1.0, 0.5546, 0.0, 0.6975, 0.0, 0.6975, 1.0, 0.6975, 1.0, 0.6975, 0.0, 0.8403, 0.0, 0.8403, 1.0])
me_cube_031.use_remesh_preserve_volume = False
me_cube_031.use_remesh_preserve_attributes = False
me_cube_031.use_mirror_vertex_groups = False
me_cube_031.update()
me_cube_033 = bpy.data.meshes.new('Cube.033')
me_cube_033.from_pydata([(5.0, 0.01911, 0.08089), (-5.0, 0.01911, 0.08089), (5.0, 0.01911, -0.08089), (-5.0, 0.01911, -0.08089), (5.0, 0.08089, 0.08089), (-5.0, 0.08089, 0.08089), (5.0, 0.08089, -0.08089), (-5.0, 0.08089, -0.08089), (5.0, 0.01911, -0.05506), (5.0, 0.01911, -0.03195), (5.0, 0.01911, -0.008836), (5.0, 0.01911, 0.01428), (5.0, 0.01911, 0.03739), (5.0, 0.01911, 0.0605), (-5.0, 0.01911, 0.0605), (-5.0, 0.01911, 0.03739), (-5.0, 0.01911, 0.01427), (-5.0, 0.01911, -0.008836), (-5.0, 0.01911, -0.03195), (-5.0, 0.01911, -0.05506), (5.0, 0.08089, 0.0605), (5.0, 0.06471, 0.03739), (5.0, 0.05662, 0.01428), (5.0, 0.05662, -0.008836), (5.0, 0.06471, -0.03195), (5.0, 0.08089, -0.05506), (-5.0, 0.08089, -0.05506), (-5.0, 0.06471, -0.03195), (-5.0, 0.05662, -0.008836), (-5.0, 0.05662, 0.01427), (-5.0, 0.06471, 0.03739), (-5.0, 0.08089, 0.0605)], [], [(8, 19, 3, 2), (2, 3, 7, 6), (20, 31, 5, 4), (4, 5, 1, 0), (13, 20, 4, 0), (31, 14, 1, 5), (7, 3, 19, 26), (26, 19, 18, 27), (27, 18, 17, 28), (28, 17, 16, 29), (29, 16, 15, 30), (30, 15, 14, 31), (2, 6, 25, 8), (8, 25, 24, 9), (9, 24, 23, 10), (10, 23, 22, 11), (11, 22, 21, 12), (12, 21, 20, 13), (6, 7, 26, 25), (25, 26, 27, 24), (24, 27, 28, 23), (23, 28, 29, 22), (22, 29, 30, 21), (21, 30, 31, 20), (0, 1, 14, 13), (13, 14, 15, 12), (12, 15, 16, 11), (11, 16, 17, 10), (10, 17, 18, 9), (9, 18, 19, 8)])
_uv = me_cube_033.uv_layers.new(name='UVMap')
_uv.uv.foreach_set('vector', [0.8403, 1.0, 0.8403, 0.0, 1.0, 0.0, 1.0, 1.0, 0.0, 0.0, 1.0, 0.0, 1.0, 1.0, 0.0, 1.0, 0.0, 0.0, 1.0, 0.0, 1.0, 1.0, 0.0, 1.0, 0.0, 0.0, 1.0, 0.0, 1.0, 1.0, 0.0, 1.0, 0.0, 0.0, 1.0, 0.0, 1.0, 1.0, 0.0, 1.0, 0.0, 0.0, 1.0, 0.0, 1.0, 1.0, 0.0, 1.0, 0.0, 0.0, 1.0, 0.0, 1.0, 1.0, 0.0, 1.0, 0.0, 0.0, 1.0, 0.0, 1.0, 1.0, 0.0, 1.0, 0.0, 0.0, 1.0, 0.0, 1.0, 1.0, 0.0, 1.0, 0.0, 0.0, 1.0, 0.0, 1.0, 1.0, 0.0, 1.0, 0.0, 0.0, 1.0, 0.0, 1.0, 1.0, 0.0, 1.0, 0.0, 0.0, 1.0, 0.0, 1.0, 1.0, 0.0, 1.0, 0.0, 0.0, 1.0, 0.0, 1.0, 1.0, 0.0, 1.0, 0.0, 0.0, 1.0, 0.0, 1.0, 1.0, 0.0, 1.0, 0.0, 0.0, 1.0, 0.0, 1.0, 1.0, 0.0, 1.0, 0.0, 0.0, 1.0, 0.0, 1.0, 1.0, 0.0, 1.0, 0.0, 0.0, 1.0, 0.0, 1.0, 1.0, 0.0, 1.0, 0.0, 0.0, 1.0, 0.0, 1.0, 1.0, 0.0, 1.0, 0.0, 0.0, 1.0, 0.0, 1.0, 1.0, 0.0, 1.0, 0.0, 0.0, 1.0, 0.0, 1.0, 1.0, 0.0, 1.0, 0.0, 0.0, 1.0, 0.0, 1.0, 1.0, 0.0, 1.0, 0.0, 0.0, 1.0, 0.0, 1.0, 1.0, 0.0, 1.0, 0.0, 0.0, 1.0, 0.0, 1.0, 1.0, 0.0, 1.0, 0.0, 0.0, 1.0, 0.0, 1.0, 1.0, 0.0, 1.0, 1.98e-06, 1.0, 0.0, 0.0, 0.126, 0.0, 0.126, 1.0, 0.126, 1.0, 0.126, 0.0, 0.2689, 0.0, 0.2689, 1.0, 0.2689, 1.0, 0.2689, 0.0, 0.4118, 0.0, 0.4118, 1.0, 0.4118, 1.0, 0.4118, 0.0, 0.5546, 0.0, 0.5546, 1.0, 0.5546, 1.0, 0.5546, 0.0, 0.6975, 0.0, 0.6975, 1.0, 0.6975, 1.0, 0.6975, 0.0, 0.8403, 0.0, 0.8403, 1.0])
me_cube_033.use_remesh_preserve_volume = False
me_cube_033.use_remesh_preserve_attributes = False
me_cube_033.use_mirror_vertex_groups = False
me_cube_033.update()
me_cube_035 = bpy.data.meshes.new('Cube.035')
me_cube_035.from_pydata([(-1.0, -1.0, -1.0), (-1.0, -1.0, 1.0), (-1.0, 1.0, -1.0), (-1.0, 1.0, 1.0), (1.0, -1.0, -1.0), (1.0, -1.0, 1.0), (1.0, 1.0, -1.0), (1.0, 1.0, 1.0)], [], [(0, 1, 3, 2), (2, 3, 7, 6), (6, 7, 5, 4), (4, 5, 1, 0), (2, 6, 4, 0), (7, 3, 1, 5)])
_uv = me_cube_035.uv_layers.new(name='UVMap')
_uv.uv.foreach_set('vector', [0.6667, 0.3333, 0.3333, 0.3333, 0.3333, 3.974e-08, 0.6667, 0.0, 0.3333, 0.6667, 3.974e-08, 0.6667, 0.0, 0.3333, 0.3333, 0.3333, 0.3333, 0.3333, 1.291e-07, 0.3333, 0.0, 8.941e-08, 0.3333, 0.0, 0.3333, 0.6667, 0.3333, 0.3333, 0.6667, 0.3333, 0.6667, 0.6667, 1.0, 0.3333, 0.6667, 0.3333, 0.6667, 2.98e-08, 1.0, 0.0, 0.3333, 0.6667, 0.3333, 1.0, 4.967e-08, 1.0, 0.0, 0.6667])
me_cube_035.use_remesh_preserve_volume = False
me_cube_035.use_remesh_preserve_attributes = False
me_cube_035.use_mirror_vertex_groups = False
me_cube_035.update()
me_cube_036 = bpy.data.meshes.new('Cube.036')
me_cube_036.from_pydata([(-1.0, -1.0, -1.0), (-1.0, -1.0, 1.0), (-1.0, 1.0, -1.0), (-1.0, 1.0, 1.0), (1.0, -1.0, -1.0), (1.0, -1.0, 1.0), (1.0, 1.0, -1.0), (1.0, 1.0, 1.0)], [], [(0, 1, 3, 2), (2, 3, 7, 6), (6, 7, 5, 4), (4, 5, 1, 0), (2, 6, 4, 0), (7, 3, 1, 5)])
_uv = me_cube_036.uv_layers.new(name='UVMap')
_uv.uv.foreach_set('vector', [0.6667, 0.3333, 0.3333, 0.3333, 0.3333, 3.974e-08, 0.6667, 0.0, 0.3333, 0.6667, 3.974e-08, 0.6667, 0.0, 0.3333, 0.3333, 0.3333, 0.3333, 0.3333, 1.291e-07, 0.3333, 0.0, 8.941e-08, 0.3333, 0.0, 0.3333, 0.6667, 0.3333, 0.3333, 0.6667, 0.3333, 0.6667, 0.6667, 1.0, 0.3333, 0.6667, 0.3333, 0.6667, 2.98e-08, 1.0, 0.0, 0.3333, 0.6667, 0.3333, 1.0, 4.967e-08, 1.0, 0.0, 0.6667])
me_cube_036.use_remesh_preserve_volume = False
me_cube_036.use_remesh_preserve_attributes = False
me_cube_036.use_mirror_vertex_groups = False
me_cube_036.update()
me_cube_037 = bpy.data.meshes.new('Cube.037')
me_cube_037.from_pydata([(-1.0, -1.0, -1.0), (-1.0, -1.0, 1.0), (-1.0, 1.0, -1.0), (-1.0, 1.0, 1.0), (1.0, -1.0, -1.0), (1.0, -1.0, 1.0), (1.0, 1.0, -1.0), (1.0, 1.0, 1.0)], [], [(0, 1, 3, 2), (2, 3, 7, 6), (6, 7, 5, 4), (4, 5, 1, 0), (2, 6, 4, 0), (7, 3, 1, 5)])
_uv = me_cube_037.uv_layers.new(name='UVMap')
_uv.uv.foreach_set('vector', [0.6667, 0.3333, 0.3333, 0.3333, 0.3333, 3.974e-08, 0.6667, 0.0, 0.3333, 0.6667, 3.974e-08, 0.6667, 0.0, 0.3333, 0.3333, 0.3333, 0.3333, 0.3333, 1.291e-07, 0.3333, 0.0, 8.941e-08, 0.3333, 0.0, 0.3333, 0.6667, 0.3333, 0.3333, 0.6667, 0.3333, 0.6667, 0.6667, 1.0, 0.3333, 0.6667, 0.3333, 0.6667, 2.98e-08, 1.0, 0.0, 0.3333, 0.6667, 0.3333, 1.0, 4.967e-08, 1.0, 0.0, 0.6667])
me_cube_037.use_remesh_preserve_volume = False
me_cube_037.use_remesh_preserve_attributes = False
me_cube_037.use_mirror_vertex_groups = False
me_cube_037.update()
me_cube_038 = bpy.data.meshes.new('Cube.038')
me_cube_038.from_pydata([(-1.0, -1.0, -1.0), (-1.0, -1.0, 1.0), (-1.0, 1.0, -1.0), (-1.0, 1.0, 1.0), (1.0, -1.0, -1.0), (1.0, -1.0, 1.0), (1.0, 1.0, -1.0), (1.0, 1.0, 1.0)], [], [(0, 1, 3, 2), (2, 3, 7, 6), (6, 7, 5, 4), (4, 5, 1, 0), (2, 6, 4, 0), (7, 3, 1, 5)])
_uv = me_cube_038.uv_layers.new(name='UVMap')
_uv.uv.foreach_set('vector', [0.6667, 0.3333, 0.3333, 0.3333, 0.3333, 3.974e-08, 0.6667, 0.0, 0.3333, 0.6667, 3.974e-08, 0.6667, 0.0, 0.3333, 0.3333, 0.3333, 0.3333, 0.3333, 1.291e-07, 0.3333, 0.0, 8.941e-08, 0.3333, 0.0, 0.3333, 0.6667, 0.3333, 0.3333, 0.6667, 0.3333, 0.6667, 0.6667, 1.0, 0.3333, 0.6667, 0.3333, 0.6667, 2.98e-08, 1.0, 0.0, 0.3333, 0.6667, 0.3333, 1.0, 4.967e-08, 1.0, 0.0, 0.6667])
me_cube_038.use_remesh_preserve_volume = False
me_cube_038.use_remesh_preserve_attributes = False
me_cube_038.use_mirror_vertex_groups = False
me_cube_038.update()
me_cube_039 = bpy.data.meshes.new('Cube.039')
me_cube_039.from_pydata([(-1.0, -1.0, -1.0), (-1.0, -1.0, 1.0), (-1.0, 1.0, -1.0), (-1.0, 1.0, 1.0), (1.0, -1.0, -1.0), (1.0, -1.0, 1.0), (1.0, 1.0, -1.0), (1.0, 1.0, 1.0)], [], [(0, 1, 3, 2), (2, 3, 7, 6), (6, 7, 5, 4), (4, 5, 1, 0), (2, 6, 4, 0), (7, 3, 1, 5)])
_uv = me_cube_039.uv_layers.new(name='UVMap')
_uv.uv.foreach_set('vector', [0.6667, 0.3333, 0.3333, 0.3333, 0.3333, 3.974e-08, 0.6667, 0.0, 0.3333, 0.6667, 3.974e-08, 0.6667, 0.0, 0.3333, 0.3333, 0.3333, 0.3333, 0.3333, 1.291e-07, 0.3333, 0.0, 8.941e-08, 0.3333, 0.0, 0.3333, 0.6667, 0.3333, 0.3333, 0.6667, 0.3333, 0.6667, 0.6667, 1.0, 0.3333, 0.6667, 0.3333, 0.6667, 2.98e-08, 1.0, 0.0, 0.3333, 0.6667, 0.3333, 1.0, 4.967e-08, 1.0, 0.0, 0.6667])
me_cube_039.use_remesh_preserve_volume = False
me_cube_039.use_remesh_preserve_attributes = False
me_cube_039.use_mirror_vertex_groups = False
me_cube_039.update()
me_cube_040 = bpy.data.meshes.new('Cube.040')
me_cube_040.from_pydata([(-1.0, -1.0, -1.0), (-1.0, -1.0, 1.0), (-1.0, 1.0, -1.0), (-1.0, 1.0, 1.0), (1.0, -1.0, -1.0), (1.0, -1.0, 1.0), (1.0, 1.0, -1.0), (1.0, 1.0, 1.0)], [], [(0, 1, 3, 2), (2, 3, 7, 6), (6, 7, 5, 4), (4, 5, 1, 0), (2, 6, 4, 0), (7, 3, 1, 5)])
_uv = me_cube_040.uv_layers.new(name='UVMap')
_uv.uv.foreach_set('vector', [0.6667, 0.3333, 0.3333, 0.3333, 0.3333, 3.974e-08, 0.6667, 0.0, 0.3333, 0.6667, 3.974e-08, 0.6667, 0.0, 0.3333, 0.3333, 0.3333, 0.3333, 0.3333, 1.291e-07, 0.3333, 0.0, 8.941e-08, 0.3333, 0.0, 0.3333, 0.6667, 0.3333, 0.3333, 0.6667, 0.3333, 0.6667, 0.6667, 1.0, 0.3333, 0.6667, 0.3333, 0.6667, 2.98e-08, 1.0, 0.0, 0.3333, 0.6667, 0.3333, 1.0, 4.967e-08, 1.0, 0.0, 0.6667])
me_cube_040.use_remesh_preserve_volume = False
me_cube_040.use_remesh_preserve_attributes = False
me_cube_040.use_mirror_vertex_groups = False
me_cube_040.update()
me_cube_043 = bpy.data.meshes.new('Cube.043')
me_cube_043.from_pydata([(-0.1303, -2.59, -2.889), (-0.1303, -2.59, 3.188), (-0.1303, -1.235e-06, -2.889), (-0.1303, -1.235e-06, 3.188), (0.08362, -2.59, -2.889), (0.08362, -2.59, 3.188), (0.08362, -1.235e-06, -2.889), (0.08362, -1.235e-06, 3.188), (-0.1303, -0.235, -2.889), (-0.1303, -2.389, -2.889), (-0.1303, -2.389, 3.188), (-0.1303, -0.235, 3.188), (0.08362, -2.389, -2.889), (0.08362, -2.071, -2.889), (0.08362, -0.553, -2.889), (0.08362, -0.235, -2.889), (0.08362, -0.235, 3.188), (0.08362, -2.389, 3.188), (-0.1303, -2.59, 0.06212), (-0.1303, -2.59, 2.974), (-0.1303, -1.235e-06, 2.974), (-0.1303, -1.235e-06, 0.06212), (0.08362, -1.235e-06, 2.974), (0.08362, -1.235e-06, 0.06212), (0.08362, -2.59, 2.974), (0.08362, -2.59, 0.06212), (0.08362, -0.235, 2.974), (0.08362, -0.235, 0.06212), (0.05976, -0.353, 2.87), (0.05977, -0.353, 0.1661), (0.05977, -2.271, 2.87), (0.05977, -2.271, 0.1661), (0.08362, -2.389, 2.974), (0.08362, -2.389, 0.06212), (-0.1303, -2.389, 2.974), (-0.1303, -2.389, 0.06212), (-0.07023, -2.271, 2.87), (-0.07023, -2.271, 0.1661), (-0.07023, -0.353, 2.87), (-0.07023, -0.353, 0.1661), (-0.1303, -0.235, 2.974), (-0.1303, -0.235, 0.06212), (-0.1303, -1.235e-06, -0.2566), (-0.1303, -1.235e-06, -2.613), (0.08362, -1.235e-06, -0.2566), (0.08362, -1.235e-06, -0.4754), (0.08362, -1.235e-06, -2.394), (0.08362, -1.235e-06, -2.613), (0.08362, -2.59, -0.2566), (0.08362, -2.59, -0.4754), (0.08362, -2.59, -2.394), (0.08362, -2.59, -2.613), (0.08362, -0.235, -0.2566), (0.08362, -0.235, -0.4754), (0.08362, -0.235, -2.394), (0.08362, -0.235, -2.613), (0.05977, -0.353, -0.3754), (0.05977, -0.353, -2.494), (0.08362, -0.553, -2.613), (0.05977, -2.271, -0.3754), (0.05977, -2.271, -2.494), (0.08362, -2.071, -2.613), (0.08362, -2.389, -0.2566), (0.08362, -2.389, -0.4754), (0.08362, -2.389, -2.394), (0.08362, -2.389, -2.613), (-0.1303, -2.389, -0.2566), (-0.1303, -2.389, -2.613), (-0.07023, -2.271, -0.3754), (-0.07023, -2.271, -2.494), (-0.07023, -0.353, -0.3754), (-0.07023, -0.353, -2.494), (-0.1303, -0.235, -0.2566), (-0.1303, -0.235, -2.613), (-0.1303, -2.59, -2.613), (-0.1303, -2.59, -0.2566)], [(12, 13), (13, 14), (14, 15), (44, 45), (45, 46), (46, 47), (48, 49), (49, 50), (50, 51), (52, 53), (53, 54), (54, 55), (62, 63), (63, 64), (64, 65), (55, 58), (58, 61), (61, 65)], [(40, 11, 3, 20), (20, 3, 7, 22), (32, 17, 5, 24), (24, 5, 1, 19), (9, 12, 4, 0), (17, 10, 1, 5), (7, 3, 11, 16), (2, 6, 15, 8), (22, 7, 16, 26), (19, 1, 10, 34), (41, 72, 66, 35), (40, 38, 36, 34), (37, 36, 38, 39), (37, 35, 34, 36), (41, 35, 37, 39), (39, 38, 40, 41), (75, 18, 35, 66), (34, 10, 11, 40), (34, 35, 18, 19), (27, 33, 62, 52), (33, 27, 29, 31), (31, 30, 32, 33), (29, 28, 30, 31), (28, 29, 27, 26), (44, 23, 27, 52), (32, 24, 25, 33), (26, 27, 23, 22), (48, 25, 18, 75), (62, 33, 25, 48), (42, 21, 23, 44), (72, 41, 21, 42), (40, 20, 21, 41), (26, 16, 17, 32), (26, 32, 30, 28), (8, 73, 43, 2), (2, 43, 47, 6), (12, 65, 51, 4), (4, 51, 74, 0), (6, 47, 55, 15), (15, 55, 65, 12), (47, 44, 52, 55), (51, 65, 62, 48), (60, 59, 62, 65), (65, 55, 57, 60), (62, 59, 56, 52), (57, 56, 59, 60), (57, 55, 52, 56), (0, 74, 67, 9), (9, 67, 73, 8), (74, 75, 66, 67), (43, 73, 72, 42), (73, 71, 70, 72), (69, 68, 70, 71), (71, 73, 67, 69), (66, 72, 70, 68), (68, 69, 67, 66), (19, 18, 25, 24), (75, 74, 51, 48), (16, 11, 10, 17), (22, 23, 21, 20), (47, 43, 42, 44), (8, 15, 12, 9)])
_uv = me_cube_043.uv_layers.new(name='UVMap')
_uv.uv.foreach_set('vector', [0.0, 0.0, 1.0, 0.0, 1.0, 1.0, 0.0, 1.0, 0.0, 0.0, 1.0, 0.0, 1.0, 1.0, 0.0, 1.0, 0.0, 0.0, 1.0, 0.0, 1.0, 1.0, 0.0, 1.0, 0.0, 0.0, 1.0, 0.0, 1.0, 1.0, 0.0, 1.0, 0.0, 0.0, 1.0, 0.0, 1.0, 1.0, 0.0, 1.0, 0.0, 0.0, 1.0, 0.0, 1.0, 1.0, 0.0, 1.0, 0.0, 0.0, 1.0, 0.0, 1.0, 1.0, 0.0, 1.0, 0.0, 0.0, 1.0, 0.0, 1.0, 1.0, 0.0, 1.0, 0.0, 0.0, 1.0, 0.0, 1.0, 1.0, 0.0, 1.0, 0.0, 0.0, 1.0, 0.0, 1.0, 1.0, 0.0, 1.0, 0.0, 0.0, 1.0, 0.0, 1.0, 1.0, 0.0, 1.0, 0.0, 0.0, 1.0, 0.0, 1.0, 1.0, 0.0, 1.0, 0.0, 0.0, 1.0, 0.0, 1.0, 1.0, 0.0, 1.0, 0.0, 0.0, 1.0, 0.0, 1.0, 1.0, 0.0, 1.0, 0.0, 0.0, 1.0, 0.0, 1.0, 1.0, 0.0, 1.0, 0.0, 0.0, 1.0, 0.0, 1.0, 1.0, 0.0, 1.0, 0.0, 0.0, 1.0, 0.0, 1.0, 1.0, 0.0, 1.0, 0.0, 0.0, 1.0, 0.0, 1.0, 1.0, 0.0, 1.0, 0.0, 0.0, 1.0, 0.0, 1.0, 1.0, 0.0, 1.0, 0.0, 0.0, 1.0, 0.0, 1.0, 1.0, 0.0, 1.0, 0.0, 0.0, 1.0, 0.0, 1.0, 1.0, 0.0, 1.0, 0.0, 0.0, 1.0, 0.0, 1.0, 1.0, 0.0, 1.0, 0.0, 0.0, 1.0, 0.0, 1.0, 1.0, 0.0, 1.0, 0.0, 0.0, 1.0, 0.0, 1.0, 1.0, 0.0, 1.0, 0.0, 0.0, 1.0, 0.0, 1.0, 1.0, 0.0, 1.0, 0.0, 0.0, 1.0, 0.0, 1.0, 1.0, 0.0, 1.0, 0.0, 0.0, 1.0, 0.0, 1.0, 1.0, 0.0, 1.0, 0.0, 0.0, 1.0, 0.0, 1.0, 1.0, 0.0, 1.0, 0.0, 0.0, 1.0, 0.0, 1.0, 1.0, 0.0, 1.0, 0.0, 0.0, 1.0, 0.0, 1.0, 1.0, 0.0, 1.0, 0.0, 0.0, 1.0, 0.0, 1.0, 1.0, 0.0, 1.0, 0.0, 0.0, 1.0, 0.0, 1.0, 1.0, 0.0, 1.0, 0.0, 0.0, 1.0, 0.0, 1.0, 1.0, 0.0, 1.0, 0.0, 0.0, 1.0, 0.0, 1.0, 1.0, 0.0, 1.0, 0.0, 0.0, 1.0, 0.0, 1.0, 1.0, 0.0, 1.0, 0.0, 0.0, 1.0, 0.0, 1.0, 1.0, 0.0, 1.0, 0.0, 0.0, 1.0, 0.0, 1.0, 1.0, 0.0, 1.0, 0.0, 0.0, 1.0, 0.0, 1.0, 1.0, 0.0, 1.0, 0.0, 0.0, 1.0, 0.0, 1.0, 1.0, 0.0, 1.0, 0.0, 0.0, 1.0, 0.0, 1.0, 1.0, 0.0, 1.0, 0.0, 0.0, 1.0, 0.0, 1.0, 1.0, 0.0, 1.0, 0.0, 0.0, 1.0, 0.0, 1.0, 1.0, 0.0, 1.0, 0.0, 0.0, 1.0, 0.0, 1.0, 1.0, 0.0, 1.0, 0.0, 0.0, 1.0, 0.0, 1.0, 1.0, 0.0, 1.0, 0.0, 0.0, 1.0, 0.0, 1.0, 1.0, 0.0, 1.0, 0.0, 0.0, 1.0, 0.0, 1.0, 1.0, 0.0, 1.0, 0.0, 0.0, 1.0, 0.0, 1.0, 1.0, 0.0, 1.0, 0.0, 0.0, 1.0, 0.0, 1.0, 1.0, 0.0, 1.0, 0.0, 0.0, 1.0, 0.0, 1.0, 1.0, 0.0, 1.0, 0.0, 0.0, 1.0, 0.0, 1.0, 1.0, 0.0, 1.0, 0.0, 0.0, 1.0, 0.0, 1.0, 1.0, 0.0, 1.0, 0.0, 0.0, 1.0, 0.0, 1.0, 1.0, 0.0, 1.0, 0.0, 0.0, 1.0, 0.0, 1.0, 1.0, 0.0, 1.0, 0.0, 0.0, 1.0, 0.0, 1.0, 1.0, 0.0, 1.0, 0.0, 0.0, 1.0, 0.0, 1.0, 1.0, 0.0, 1.0, 0.0, 0.0, 1.0, 0.0, 1.0, 1.0, 0.0, 1.0, 0.0, 1.0, 1.0, 1.0, 1.0, 1.0, 0.0, 0.0, 0.0, 1.0, 1.0, 1.0, 0.0, 0.0, 0.0, 0.0, 1.0, 0.0, 1.0, 1.0, 1.0, 0.0, 1.0, 1.0, 0.0, 1.0, 1.0, 1.0, 1.0, 1.0, 0.0, 0.0, 0.0, 0.0, 0.0, 0.0, 0.0, 0.0, 1.0, 0.0, 0.0, 1.0, 0.0, 0.0, 1.0, 0.0, 0.0, 0.0])
me_cube_043.use_remesh_preserve_volume = False
me_cube_043.use_remesh_preserve_attributes = False
me_cube_043.use_mirror_vertex_groups = False
me_cube_043.update()
me_cube_027 = bpy.data.meshes.new('Cube.027')
me_cube_027.from_pydata([(-1.0, -1.0, -0.2651), (-1.0, -1.0, 1.16), (-1.0, 1.0, -0.2651), (-1.0, 1.0, 1.16), (1.0, -1.0, -0.2651), (1.0, -1.0, 1.16), (1.0, 1.0, -0.2651), (1.0, 1.0, 1.16), (0.8844, 1.0, -0.2651), (0.2177, 1.0, -0.2651), (0.2177, 1.0, 1.16), (0.8844, 1.0, 1.16), (0.2177, -1.0, -0.2651), (0.8844, -1.0, -0.2651), (0.8844, -1.0, 1.16), (0.2177, -1.0, 1.16), (-1.0, -1.0, -0.05171), (-1.0, -1.0, 0.7928), (-1.0, 1.0, 0.7928), (-1.0, 1.0, -0.05171), (1.0, 1.0, 0.7928), (1.0, 1.0, -0.05171), (1.0, -1.0, 0.7928), (1.0, -1.0, -0.05171), (0.8844, -1.0, 0.7928), (0.8844, -1.0, -0.05171), (0.2177, -1.0, 0.7928), (0.2177, -1.0, -0.05171), (0.2177, 1.0, 0.7928), (0.2177, 1.0, -0.05171), (0.8844, 1.0, 0.7928), (0.8844, 1.0, -0.05171), (-0.2337, 1.0, -0.2651), (-0.6396, 1.0, -0.2651), (-0.2337, -1.0, 1.16), (-0.6396, -1.0, 1.16), (-0.6396, 1.0, 1.16), (-0.2337, 1.0, 1.16), (-0.6396, -1.0, -0.2651), (-0.2337, -1.0, -0.2651), (-0.6396, 1.0, -0.05171), (-0.2337, 1.0, -0.05171), (-0.6396, 1.0, 0.7928), (-0.2337, 1.0, 0.7928), (-0.6396, -1.0, 0.7928), (-0.2337, -1.0, 0.7928), (-0.6396, -1.0, -0.05171), (-0.2337, -1.0, -0.05171)], [], [(17, 1, 3, 18), (30, 11, 7, 20), (20, 7, 5, 22), (8, 6, 4, 13), (36, 3, 1, 35), (7, 11, 14, 5), (11, 10, 15, 14), (32, 9, 12, 39), (9, 8, 13, 12), (43, 37, 10, 28), (28, 10, 11, 30), (9, 29, 31, 8), (27, 29, 28, 26), (32, 41, 29, 9), (41, 43, 28, 29), (28, 30, 24, 26), (6, 21, 23, 4), (21, 20, 22, 23), (8, 31, 21, 6), (31, 30, 20, 21), (0, 16, 19, 2), (16, 17, 18, 19), (25, 24, 30, 31), (29, 27, 25, 31), (17, 22, 5, 1), (47, 27, 26, 45), (23, 25, 13, 4), (23, 22, 24, 25), (12, 13, 25, 27), (38, 46, 16, 0), (12, 27, 47, 39), (39, 47, 46, 38), (16, 46, 44, 17), (19, 18, 42, 40), (2, 19, 40, 33), (33, 40, 41, 32), (18, 3, 36, 42), (42, 36, 37, 43), (2, 33, 38, 0), (33, 32, 39, 38), (10, 37, 34, 15), (37, 36, 35, 34), (47, 45, 44, 46), (41, 40, 42, 43)])
_uv = me_cube_027.uv_layers.new(name='UVMap')
_uv.uv.foreach_set('vector', [0.0, 0.0, 1.0, 0.0, 1.0, 1.0, 0.0, 1.0, 0.0, 0.0, 1.0, 0.0, 1.0, 1.0, 0.0, 1.0, 0.0, 0.0, 1.0, 0.0, 1.0, 1.0, 0.0, 1.0, 0.0, 0.0, 1.0, 0.0, 1.0, 1.0, 0.0, 1.0, 0.6667, 0.0, 1.0, 0.0, 1.0, 1.0, 0.6667, 1.0, 0.0, 0.0, 1.0, 0.0, 1.0, 1.0, 0.0, 1.0, 0.0, 0.0, 1.0, 0.0, 1.0, 1.0, 0.0, 1.0, 0.6667, 0.0, 1.0, 0.0, 1.0, 1.0, 0.6667, 1.0, 0.0, 0.0, 1.0, 0.0, 1.0, 1.0, 0.0, 1.0, 0.0, 0.6667, 1.0, 0.6667, 1.0, 1.0, 0.0, 1.0, 0.0, 0.0, 1.0, 0.0, 1.0, 1.0, 0.0, 1.0, 0.0, 0.0, 1.0, 0.0, 1.0, 1.0, 0.0, 1.0, 0.0, 0.0, 1.0, 0.0, 1.0, 1.0, 0.0, 1.0, 0.0, 0.6667, 1.0, 0.6667, 1.0, 1.0, 0.0, 1.0, 0.0, 0.6667, 1.0, 0.6667, 1.0, 1.0, 0.0, 1.0, 0.0, 0.0, 1.0, 0.0, 1.0, 1.0, 0.0, 1.0, 0.0, 0.0, 1.0, 0.0, 1.0, 1.0, 0.0, 1.0, 0.0, 0.0, 1.0, 0.0, 1.0, 1.0, 0.0, 1.0, 0.0, 0.0, 1.0, 0.0, 1.0, 1.0, 0.0, 1.0, 0.0, 0.0, 1.0, 0.0, 1.0, 1.0, 0.0, 1.0, 0.0, 0.0, 1.0, 0.0, 1.0, 1.0, 0.0, 1.0, 0.0, 0.0, 1.0, 0.0, 1.0, 1.0, 0.0, 1.0, 0.0, 0.0, 1.0, 0.0, 1.0, 1.0, 0.0, 1.0, 0.0, 0.0, 1.0, 0.0, 1.0, 1.0, 0.0, 1.0, 0.0, 0.0, 1.0, 0.0, 1.0, 1.0, 0.0, 1.0, 0.6667, 0.0, 1.0, 0.0, 1.0, 1.0, 0.6667, 1.0, 0.0, 0.0, 0.0, 1.0, 0.0, 1.0, 1.0, 1.0, 0.0, 0.0, 1.0, 0.0, 1.0, 1.0, 0.0, 1.0, 0.0, 1.0, 0.0, 1.0, 1.0, 1.0, 1.0, 0.0, 1.034e-07, 0.6667, 1.0, 0.6667, 1.0, 1.0, 1.552e-07, 1.0, 0.0, 1.591e-07, 1.0, 0.0, 1.0, 0.3333, 5.172e-08, 0.3333, 5.172e-08, 0.3333, 1.0, 0.3333, 1.0, 0.6667, 1.034e-07, 0.6667, 0.0, 0.0, 0.3333, 0.0, 0.3333, 1.0, 0.0, 1.0, 0.0, 0.0, 1.0, 0.0, 1.0, 0.3333, 0.0, 0.3333, 0.0, 0.0, 1.0, 0.0, 1.0, 0.3333, 0.0, 0.3333, 0.0, 0.3333, 1.0, 0.3333, 1.0, 0.6667, 0.0, 0.6667, 0.0, 0.0, 1.0, 0.0, 1.0, 0.3333, 0.0, 0.3333, 0.0, 0.3333, 1.0, 0.3333, 1.0, 0.6667, 0.0, 0.6667, 0.0, 0.0, 0.3333, 0.0, 0.3333, 1.0, 0.0, 1.0, 0.3333, 0.0, 0.6667, 0.0, 0.6667, 1.0, 0.3333, 1.0, 0.0, 0.0, 0.3333, 0.0, 0.3333, 1.0, 0.0, 1.0, 0.3333, 0.0, 0.6667, 0.0, 0.6667, 1.0, 0.3333, 1.0, 0.6667, 0.0, 0.6667, 1.0, 0.3333, 1.0, 0.3333, 0.0, 0.0, 0.6667, 0.0, 0.3333, 0.0, 0.3333, 1.0, 0.6667])
me_cube_027.use_remesh_preserve_volume = False
me_cube_027.use_remesh_preserve_attributes = False
me_cube_027.use_mirror_vertex_groups = False
me_cube_027.update()
me_cube_041 = bpy.data.meshes.new('Cube.041')
me_cube_041.from_pydata([(-1.0, -1.0, -1.0), (-1.0, -1.0, 1.0), (-1.0, 1.0, -1.0), (-1.0, 1.0, 1.0), (1.0, -1.0, -1.0), (1.0, -1.0, 1.0), (1.0, 1.0, -1.0), (1.0, 1.0, 1.0)], [], [(0, 1, 3, 2), (2, 3, 7, 6), (6, 7, 5, 4), (4, 5, 1, 0), (2, 6, 4, 0), (7, 3, 1, 5)])
me_cube_041.use_remesh_preserve_volume = False
me_cube_041.use_remesh_preserve_attributes = False
me_cube_041.use_mirror_vertex_groups = False
me_cube_041.update()
me_cube_042 = bpy.data.meshes.new('Cube.042')
me_cube_042.from_pydata([(-1.0, -1.0, -1.0), (-1.0, -1.0, 1.0), (-1.0, 1.0, -1.0), (-1.0, 1.0, 1.0), (1.0, -1.0, -1.0), (1.0, -1.0, 1.0), (1.0, 1.0, -1.0), (1.0, 1.0, 1.0)], [], [(0, 1, 3, 2), (2, 3, 7, 6), (6, 7, 5, 4), (4, 5, 1, 0), (2, 6, 4, 0), (7, 3, 1, 5)])
me_cube_042.use_remesh_preserve_volume = False
me_cube_042.use_remesh_preserve_attributes = False
me_cube_042.use_mirror_vertex_groups = False
me_cube_042.update()
me_cube_045 = bpy.data.meshes.new('Cube.045')
me_cube_045.from_pydata([(-1.0, -1.0, -1.0), (-1.0, -1.0, 1.0), (-1.0, 1.0, -1.0), (-1.0, 1.0, 1.0), (1.0, -1.0, -1.0), (1.0, -1.0, 1.0), (1.0, 1.0, -1.0), (1.0, 1.0, 1.0)], [], [(0, 1, 3, 2), (2, 3, 7, 6), (6, 7, 5, 4), (4, 5, 1, 0), (2, 6, 4, 0), (7, 3, 1, 5)])
_uv = me_cube_045.uv_layers.new(name='UVMap')
_uv.uv.foreach_set('vector', [0.0, 0.0, 1.0, 0.0, 1.0, 1.0, 0.0, 1.0, 0.0, 0.0, 1.0, 0.0, 1.0, 1.0, 0.0, 1.0, 0.0, 0.0, 1.0, 0.0, 1.0, 1.0, 0.0, 1.0, 0.0, 0.0, 1.0, 0.0, 1.0, 1.0, 0.0, 1.0, 0.0, 0.0, 1.0, 0.0, 1.0, 1.0, 0.0, 1.0, 0.0, 0.0, 1.0, 0.0, 1.0, 1.0, 0.0, 1.0])
me_cube_045.use_remesh_preserve_volume = False
me_cube_045.use_remesh_preserve_attributes = False
me_cube_045.use_mirror_vertex_groups = False
me_cube_045.update()
me_cube_047 = bpy.data.meshes.new('Cube.047')
me_cube_047.from_pydata([(-1.0, -1.0, -1.0), (-1.0, -1.0, 1.0), (-1.0, 1.0, -1.0), (-1.0, 1.0, 1.0), (1.0, -1.0, -1.0), (1.0, -1.0, 1.0), (1.0, 1.0, -1.0), (1.0, 1.0, 1.0)], [], [(0, 1, 3, 2), (2, 3, 7, 6), (6, 7, 5, 4), (4, 5, 1, 0), (2, 6, 4, 0), (7, 3, 1, 5)])
_uv = me_cube_047.uv_layers.new(name='UVMap')
_uv.uv.foreach_set('vector', [0.0, 0.0, 1.0, 0.0, 1.0, 1.0, 0.0, 1.0, 0.0, 0.0, 1.0, 0.0, 1.0, 1.0, 0.0, 1.0, 0.0, 0.0, 1.0, 0.0, 1.0, 1.0, 0.0, 1.0, 0.0, 0.0, 1.0, 0.0, 1.0, 1.0, 0.0, 1.0, 0.0, 0.0, 1.0, 0.0, 1.0, 1.0, 0.0, 1.0, 0.0, 0.0, 1.0, 0.0, 1.0, 1.0, 0.0, 1.0])
me_cube_047.use_remesh_preserve_volume = False
me_cube_047.use_remesh_preserve_attributes = False
me_cube_047.use_mirror_vertex_groups = False
me_cube_047.update()
me_cube_046 = bpy.data.meshes.new('Cube.046')
me_cube_046.from_pydata([(-5.0, -0.1, -3.5), (-5.0, -0.1, 4.4), (-5.0, 0.1, -3.5), (-5.0, 0.1, 4.4), (5.0, -0.1, -3.5), (5.0, -0.1, 4.4), (5.0, 0.1, -3.5), (5.0, 0.1, 4.4)], [], [(0, 1, 3, 2), (2, 3, 7, 6), (6, 7, 5, 4), (4, 5, 1, 0), (2, 6, 4, 0), (7, 3, 1, 5)])
_uv = me_cube_046.uv_layers.new(name='UVMap')
_uv.uv.foreach_set('vector', [0.0, 0.0, 1.0, 0.0, 1.0, 1.0, 0.0, 1.0, 0.0, 0.0, 1.0, 0.0, 1.0, 1.0, 0.0, 1.0, 0.0, 0.0, 1.0, 0.0, 1.0, 1.0, 0.0, 1.0, 0.0, 0.0, 1.0, 0.0, 1.0, 1.0, 0.0, 1.0, 0.0, 0.0, 1.0, 0.0, 1.0, 1.0, 0.0, 1.0, 1.0, 0.0, 1.0, 1.0, 8.121e-06, 1.0, 0.0, 0.0])
me_cube_046.use_remesh_preserve_volume = False
me_cube_046.use_remesh_preserve_attributes = False
me_cube_046.use_mirror_vertex_groups = False
me_cube_046.update()

# ---- objects
ob_cylinder_001 = bpy.data.objects.new('Cylinder.001', me_cylinder_001)
ob_cube_045 = bpy.data.objects.new('Cube.045', me_cube_044)
ob_cube_044 = bpy.data.objects.new('Cube.044', me_cube_003)
ob_cube_003 = bpy.data.objects.new('Cube.003', me_cube_050)
ob_cube_041 = bpy.data.objects.new('Cube.041', me_cube_034)
ob_cube_028 = bpy.data.objects.new('Cube.028', me_cube_028)
ob_cube_027 = bpy.data.objects.new('Cube.027', me_cube_009)
ob_cube_026 = bpy.data.objects.new('Cube.026', me_cube_008)
ob_cylinder = bpy.data.objects.new('Cylinder', me_cylinder)
ob_cube_007 = bpy.data.objects.new('Cube.007', me_cube_002)
ob_cube_006 = bpy.data.objects.new('Cube.006', me_cube_007)
ob_cube_001 = bpy.data.objects.new('Cube.001', me_cube_001)
ob_cube = bpy.data.objects.new('Cube', me_cube)
ob_lamp = bpy.data.objects.new('Lamp', light_lamp)
ob_camera = bpy.data.objects.new('Camera', cam_camera)
ob_cube_004 = bpy.data.objects.new('Cube.004', me_cube_005)
ob_cube_005 = bpy.data.objects.new('Cube.005', me_cube_006)
ob_cube_010 = bpy.data.objects.new('Cube.010', me_cube_010)
ob_cube_011 = bpy.data.objects.new('Cube.011', me_cube_011)
ob_cube_012 = bpy.data.objects.new('Cube.012', me_cube_012)
ob_cube_013 = bpy.data.objects.new('Cube.013', me_cube_013)
ob_cube_014 = bpy.data.objects.new('Cube.014', me_cube_014)
ob_cube_015 = bpy.data.objects.new('Cube.015', me_cube_015)
ob_cube_016 = bpy.data.objects.new('Cube.016', me_cube_016)
ob_cube_017 = bpy.data.objects.new('Cube.017', me_cube_017)
ob_cube_018 = bpy.data.objects.new('Cube.018', me_cube_018)
ob_cube_019 = bpy.data.objects.new('Cube.019', me_cube_019)
ob_cube_020 = bpy.data.objects.new('Cube.020', me_cube_020)
ob_cube_021 = bpy.data.objects.new('Cube.021', me_cube_021)
ob_cube_022 = bpy.data.objects.new('Cube.022', me_cube_022)
ob_cube_023 = bpy.data.objects.new('Cube.023', me_cube_023)
ob_cube_024 = bpy.data.objects.new('Cube.024', me_cube_024)
ob_cube_008 = bpy.data.objects.new('Cube.008', me_cube_025)
ob_cube_009 = bpy.data.objects.new('Cube.009', me_cube_026)
ob_cube_025 = bpy.data.objects.new('Cube.025', me_cube_004)
ob_cube_029 = bpy.data.objects.new('Cube.029', me_cube_029)
ob_cube_030 = bpy.data.objects.new('Cube.030', me_cube_030)
ob_cube_031 = bpy.data.objects.new('Cube.031', me_cube_031)
ob_cube_032 = bpy.data.objects.new('Cube.032', me_cube_033)
ob_cube_035 = bpy.data.objects.new('Cube.035', me_cube_035)
ob_cube_034 = bpy.data.objects.new('Cube.034', me_cube_036)
ob_cube_036 = bpy.data.objects.new('Cube.036', me_cube_037)
ob_cube_037 = bpy.data.objects.new('Cube.037', me_cube_038)
ob_cube_033 = bpy.data.objects.new('Cube.033', me_cube_039)
ob_cube_038 = bpy.data.objects.new('Cube.038', me_cube_040)
ob_cube_040 = bpy.data.objects.new('Cube.040', me_cube_043)
ob_cube_039 = bpy.data.objects.new('Cube.039', me_cube_027)
ob_cube_042 = bpy.data.objects.new('Cube.042', me_cube_041)
ob_cube_043 = bpy.data.objects.new('Cube.043', me_cube_042)
ob_cube_046 = bpy.data.objects.new('Cube.046', me_cube_045)
ob_cube_047 = bpy.data.objects.new('Cube.047', me_cube_047)
ob_cube_048 = bpy.data.objects.new('Cube.048', me_cube_046)

# ---- transforms, parenting, visibility, modifiers, constraints
ob_cylinder_001.location = (-9.48, -0.9985, 0.5961)
ob_cylinder_001.rotation_euler = (-0.8657, 0.0, 0.0)
ob_cylinder_001.scale = (0.1, 0.1, 4.5)
ob_cylinder_001.lineart.crease_threshold = 0.0
ob_cube_045.location = (-7.275, 0.05734, 7.667)
ob_cube_045.scale = (0.21, 4.95, 0.27)
ob_cube_045.lineart.crease_threshold = 0.0
ob_cube_044.location = (-2.265, 0.02734, 8.014)
ob_cube_044.scale = (1.129, 1.0, 1.0)
ob_cube_044.lineart.crease_threshold = 0.0
ob_cube_003.location = (0.4023, 4.971, 3.924)
ob_cube_003.scale = (0.9767, 1.0, 1.0)
ob_cube_003.lineart.crease_threshold = 0.0
ob_cube_041.location = (-9.883, -5.963, -0.7445)
ob_cube_041.rotation_euler = (0.0, 1.571, 0.0)
ob_cube_041.scale = (3.34, 0.99, 0.09)
ob_cube_041.lineart.crease_threshold = 0.0
ob_cube_028.location = (5.22, 0.08669, 0.1783)
ob_cube_028.rotation_euler = (0.0, 0.0, 1.571)
ob_cube_028.scale = (0.992, 1.0, 1.0)
ob_cube_028.lineart.crease_threshold = 0.0
ob_cube_027.location = (-7.222, -6.859, -2.232)
ob_cube_027.rotation_euler = (0.0, 0.0, 3.142)
ob_cube_027.scale = (2.59, 0.1, 2.91)
ob_cube_027.lineart.crease_threshold = 0.0
ob_cube_026.location = (-9.873, 0.03349, 1.448)
ob_cube_026.lineart.crease_threshold = 0.0
ob_cylinder.location = (-6.781, -1.33, 2.262)
ob_cylinder.rotation_euler = (1.571, 0.0, 0.0)
ob_cylinder.scale = (0.02001, 0.02106, 0.4088)
ob_cylinder.lineart.crease_threshold = 0.0
ob_cube_007.location = (-6.768, 2.022, 1.16)
ob_cube_007.scale = (0.035, 0.1, 1.0)
ob_cube_007.lineart.crease_threshold = 0.0
ob_cube_006.location = (-8.293, -2.242, -2.67)
ob_cube_006.scale = (1.42, 4.68, 2.77)
ob_cube_006.lineart.crease_threshold = 0.0
ob_cube_001.location = (-4.96, -0.3533, 3.5)
ob_cube_001.scale = (1.0, 0.965, 1.0)
ob_cube_001.lineart.crease_threshold = 0.0
ob_cube.location = (-5.708, -1.33, 0.0)
ob_cube.scale = (1.175, 3.49, 0.1)
ob_cube.lock_rotations_4d = False
ob_cube.empty_display_type = 'ARROWS'
ob_cube.lineart.crease_threshold = 0.0
ob_lamp.location = (4.076, 1.005, 5.904)
ob_lamp.rotation_euler = (0.6503, 0.05522, 1.866)
ob_lamp.lock_rotations_4d = False
ob_lamp.empty_display_type = 'ARROWS'
ob_lamp.color = (0.0, 0.0, 0.0, 0.0)
ob_lamp.lineart.crease_threshold = 0.0
ob_camera.location = (7.481, -6.508, 5.344)
ob_camera.rotation_euler = (1.109, 0.0, 0.8149)
ob_camera.lock_rotations_4d = False
ob_camera.empty_display_type = 'ARROWS'
ob_camera.color = (0.0, 0.0, 0.0, 0.0)
ob_camera.display_type = 'WIRE'
ob_camera.lineart.crease_threshold = 0.0
ob_cube_004.location = (0.4621, 0.0, 0.0)
ob_cube_004.scale = (5.01, 5.0, 0.1)
ob_cube_004.lock_rotations_4d = False
ob_cube_004.empty_display_type = 'ARROWS'
ob_cube_004.lineart.crease_threshold = 0.0
ob_cube_005.location = (-7.088, 3.57, 0.0)
ob_cube_005.scale = (2.635, 1.42, 0.1)
ob_cube_005.lock_rotations_4d = False
ob_cube_005.empty_display_type = 'ARROWS'
ob_cube_005.lineart.crease_threshold = 0.0
ob_cube_010.location = (-6.768, -4.698, 1.16)
ob_cube_010.scale = (0.035, 0.1, 1.0)
ob_cube_010.lineart.crease_threshold = 0.0
ob_cube_011.location = (-6.768, -4.228, 1.16)
ob_cube_011.scale = (0.035, 0.1, 1.0)
ob_cube_011.lineart.crease_threshold = 0.0
ob_cube_012.location = (-6.768, -3.748, 1.16)
ob_cube_012.scale = (0.035, 0.1, 1.0)
ob_cube_012.lineart.crease_threshold = 0.0
ob_cube_013.location = (-6.768, -3.278, 1.16)
ob_cube_013.scale = (0.035, 0.1, 1.0)
ob_cube_013.lineart.crease_threshold = 0.0
ob_cube_014.location = (-6.768, -2.818, 1.16)
ob_cube_014.scale = (0.035, 0.1, 1.0)
ob_cube_014.lineart.crease_threshold = 0.0
ob_cube_015.location = (-6.768, -2.368, 1.16)
ob_cube_015.scale = (0.035, 0.1, 1.0)
ob_cube_015.lineart.crease_threshold = 0.0
ob_cube_016.location = (-6.768, -1.918, 1.16)
ob_cube_016.scale = (0.035, 0.1, 1.0)
ob_cube_016.lineart.crease_threshold = 0.0
ob_cube_017.location = (-6.768, -1.468, 1.16)
ob_cube_017.scale = (0.035, 0.1, 1.0)
ob_cube_017.lineart.crease_threshold = 0.0
ob_cube_018.location = (-6.768, -1.018, 1.16)
ob_cube_018.scale = (0.035, 0.1, 1.0)
ob_cube_018.lineart.crease_threshold = 0.0
ob_cube_019.location = (-6.768, -0.5778, 1.16)
ob_cube_019.scale = (0.035, 0.1, 1.0)
ob_cube_019.lineart.crease_threshold = 0.0
ob_cube_020.location = (-6.768, -0.1478, 1.16)
ob_cube_020.scale = (0.035, 0.1, 1.0)
ob_cube_020.lineart.crease_threshold = 0.0
ob_cube_021.location = (-6.768, 0.2922, 1.16)
ob_cube_021.scale = (0.035, 0.1, 1.0)
ob_cube_021.lineart.crease_threshold = 0.0
ob_cube_022.location = (-6.768, 0.7422, 1.16)
ob_cube_022.scale = (0.035, 0.1, 1.0)
ob_cube_022.lineart.crease_threshold = 0.0
ob_cube_023.location = (-6.768, 1.172, 1.16)
ob_cube_023.scale = (0.035, 0.1, 1.0)
ob_cube_023.lineart.crease_threshold = 0.0
ob_cube_024.location = (-6.768, 1.602, 1.16)
ob_cube_024.scale = (0.035, 0.1, 1.0)
ob_cube_024.lineart.crease_threshold = 0.0
ob_cube_008.location = (-6.768, -1.338, 0.13)
ob_cube_008.scale = (0.11, 3.46, 0.035)
ob_cube_008.lineart.crease_threshold = 0.0
ob_cube_009.location = (4.86, -0.3933, 3.5)
ob_cube_009.rotation_euler = (0.0, 0.0, 1.571)
ob_cube_009.scale = (5.102, 0.101, 3.536)
ob_cube_009.lineart.crease_threshold = 0.0
ob_cube_025.location = (-7.146, 4.951, 3.518)
ob_cube_025.scale = (2.73, 0.1, 3.5)
ob_cube_025.lineart.crease_threshold = 0.0
ob_cube_029.location = (-4.434, 3.23, 0.1783)
ob_cube_029.rotation_euler = (0.0, 0.0, -1.571)
ob_cube_029.scale = (-0.33, 1.0, 1.0)
ob_cube_029.lineart.crease_threshold = 0.0
ob_cube_030.location = (0.3662, 4.9, 0.1783)
ob_cube_030.rotation_euler = (3.142, 0.0, 0.0)
ob_cube_030.lineart.crease_threshold = 0.0
ob_cube_031.location = (0.3662, -4.81, 0.1783)
ob_cube_031.lineart.crease_threshold = 0.0
ob_cube_032.location = (-4.464, -3.19, 0.1783)
ob_cube_032.rotation_euler = (0.0, 0.0, -1.571)
ob_cube_032.scale = (-0.33, 1.0, 1.0)
ob_cube_032.lineart.crease_threshold = 0.0
ob_cube_035.location = (-4.403, 0.01929, 6.333)
ob_cube_035.rotation_euler = (1.571, 0.0, 6.985e-10)
ob_cube_035.scale = (0.015, 0.11, 1.515)
ob_cube_035.lineart.crease_threshold = 0.0
ob_cube_034.location = (-4.403, 1.429, 3.163)
ob_cube_034.scale = (0.015, 0.11, 3.065)
ob_cube_034.lineart.crease_threshold = 0.0
ob_cube_036.location = (-4.383, -0.0007146, 6.403)
ob_cube_036.rotation_euler = (1.571, 0.0, 0.0)
ob_cube_036.scale = (0.03, 0.04, 1.495)
ob_cube_036.lineart.crease_threshold = 0.0
ob_cube_037.location = (-4.403, -1.431, 3.163)
ob_cube_037.scale = (0.015, 0.11, 3.065)
ob_cube_037.lineart.crease_threshold = 0.0
ob_cube_033.location = (-4.383, 1.529, 3.273)
ob_cube_033.scale = (0.03, 0.04, 3.175)
ob_cube_033.lineart.crease_threshold = 0.0
ob_cube_038.location = (-4.383, -1.531, 3.273)
ob_cube_038.scale = (0.03, 0.04, 3.175)
ob_cube_038.lineart.crease_threshold = 0.0
ob_cube_040.location = (-4.47, 1.296, 3.009)
ob_cube_040.rotation_euler = (0.0, 0.0, 1.571)
ob_cube_040.lineart.crease_threshold = 0.0
ob_cube_039.location = (-7.192, -4.889, 3.518)
ob_cube_039.scale = (2.78, 0.1, 3.81)
ob_cube_039.lineart.crease_threshold = 0.0
ob_cube_042.location = (-7.173, -5.953, 2.505)
ob_cube_042.scale = (2.635, 1.015, 0.09)
ob_cube_042.lineart.crease_threshold = 0.0
ob_cube_043.location = (-4.543, -5.973, -0.7445)
ob_cube_043.rotation_euler = (0.0, 1.571, 0.0)
ob_cube_043.scale = (3.34, 0.975, 0.09)
ob_cube_043.lineart.crease_threshold = 0.0
ob_cube_046.location = (2.255, 0.05734, 7.667)
ob_cube_046.scale = (0.21, 4.95, 0.27)
ob_cube_046.lineart.crease_threshold = 0.0
ob_cube_047.location = (-1.395, 0.05734, 7.667)
ob_cube_047.scale = (0.21, 4.95, 0.27)
ob_cube_047.lineart.crease_threshold = 0.0
ob_cube_048.location = (0.3662, -4.899, 3.518)
ob_cube_048.lineart.crease_threshold = 0.0

# ---- collection membership
col_collection_1.objects.link(ob_cylinder_001)
col_collection_1.objects.link(ob_cube_045)
col_collection_1.objects.link(ob_cube_044)
col_collection_1.objects.link(ob_cube_003)
col_collection_1.objects.link(ob_cube_041)
col_collection_1.objects.link(ob_cube_028)
col_collection_1.objects.link(ob_cube_027)
col_collection_1.objects.link(ob_cube_026)
col_collection_1.objects.link(ob_cylinder)
col_collection_1.objects.link(ob_cube_007)
col_collection_1.objects.link(ob_cube_006)
col_collection_1.objects.link(ob_cube_001)
col_collection_1.objects.link(ob_cube)
col_collection_1.objects.link(ob_lamp)
col_collection_1.objects.link(ob_camera)
col_collection_1.objects.link(ob_cube_004)
col_collection_1.objects.link(ob_cube_005)
col_collection_1.objects.link(ob_cube_010)
col_collection_1.objects.link(ob_cube_011)
col_collection_1.objects.link(ob_cube_012)
col_collection_1.objects.link(ob_cube_013)
col_collection_1.objects.link(ob_cube_014)
col_collection_1.objects.link(ob_cube_015)
col_collection_1.objects.link(ob_cube_016)
col_collection_1.objects.link(ob_cube_017)
col_collection_1.objects.link(ob_cube_018)
col_collection_1.objects.link(ob_cube_019)
col_collection_1.objects.link(ob_cube_020)
col_collection_1.objects.link(ob_cube_021)
col_collection_1.objects.link(ob_cube_022)
col_collection_1.objects.link(ob_cube_023)
col_collection_1.objects.link(ob_cube_024)
col_collection_1.objects.link(ob_cube_008)
col_collection_1.objects.link(ob_cube_009)
col_collection_1.objects.link(ob_cube_025)
col_collection_1.objects.link(ob_cube_029)
col_collection_1.objects.link(ob_cube_030)
col_collection_1.objects.link(ob_cube_031)
col_collection_1.objects.link(ob_cube_032)
col_collection_1.objects.link(ob_cube_035)
col_collection_1.objects.link(ob_cube_034)
col_collection_1.objects.link(ob_cube_036)
col_collection_1.objects.link(ob_cube_037)
col_collection_1.objects.link(ob_cube_033)
col_collection_1.objects.link(ob_cube_038)
col_collection_1.objects.link(ob_cube_040)
col_collection_1.objects.link(ob_cube_039)
col_collection_1.objects.link(ob_cube_042)
col_collection_1.objects.link(ob_cube_043)
col_collection_1.objects.link(ob_cube_046)
col_collection_1.objects.link(ob_cube_047)
col_collection_1.objects.link(ob_cube_048)

# ---- scene / render settings (as saved in the file)
scene.camera = ob_camera
scene.frame_start = 1; scene.frame_end = 250; scene.frame_set(3)
scene.render.engine = 'BLENDER_EEVEE_NEXT'
scene.render.resolution_percentage = 50
scene.render.fps = 30
scene.render.dither_intensity = 0.0
scene.cycles.use_denoising = False
scene.cycles.samples = 128
scene.cycles.sampling_pattern = 'TABULATED_SOBOL'
scene.cycles.use_adaptive_sampling = False
scene.cycles.use_light_tree = False
scene.cycles.blur_glossy = 0.0
scene.cycles.sample_clamp_indirect = 0.0
scene.view_settings.view_transform = 'Standard'
bpy.context.view_layer.update()
